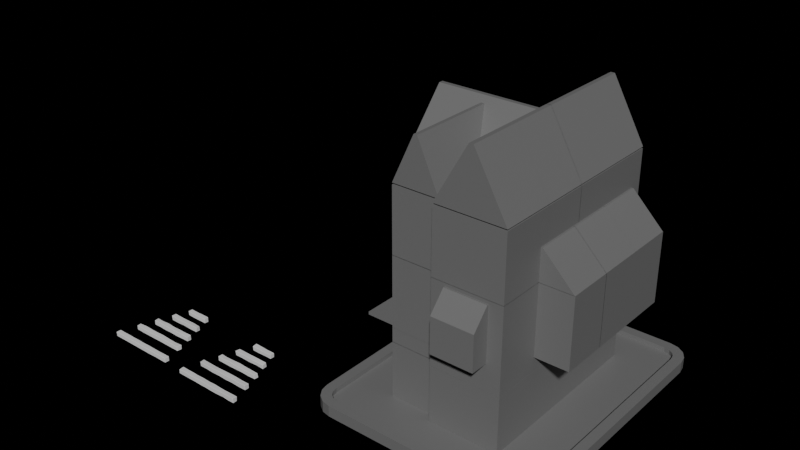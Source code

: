 # Source: 09_WoodTimbers.blend  (saved by Blender 4.3.34; exported with 4.5.12 LTS)
import bpy
from mathutils import Matrix  # noqa: F401  (used for matrix-valued properties, if any)

bpy.ops.wm.read_factory_settings(use_empty=True)
scene = bpy.context.scene
scene.name = 'Scene'

# ---- collections
col_modular_parts = bpy.data.collections.new('Modular Parts'); scene.collection.children.link(col_modular_parts)
col_woodenblocks = bpy.data.collections.new('WoodenBlocks'); col_modular_parts.children.link(col_woodenblocks)
col_collection = bpy.data.collections.new('Collection'); scene.collection.children.link(col_collection)

# ---- images (referenced by path relative to the original .blend; pixels are not part of the script)
import os
ASSET_DIR = os.environ.get("B2B_ASSET_DIR", "")  # directory of the original .blend (textures are referenced by path, not embedded)
HERE = os.path.dirname(os.path.abspath(__file__))  # packed textures are extracted next to this script under _unpacked/

def load_image(name, relpath, width, height, colorspace="sRGB"):
    """Load a texture the original file referenced (path relative to the .blend, or extracted next to this script)."""
    p = next((c for c in (os.path.join(HERE, relpath), os.path.join(ASSET_DIR, relpath)) if relpath and os.path.exists(c)), "")
    if p:
        img = bpy.data.images.load(p, check_existing=True)
        img.name = name
    else:  # same state as the original file: an image datablock whose file is absent (Cycles renders it pink)
        img = bpy.data.images.new(name, width, height)
        img.source = "FILE"
        img.filepath = "//" + (relpath or name)
    img.colorspace_settings.name = colorspace
    return img
img_woodplank_basecolor_png = load_image('WoodPlank_BaseColor.png', 'WoodPlank/WoodPlank_BaseColor.png', 1024, 1024, 'sRGB')

# ---- materials (node trees are filled in below, after node groups)
mat_wood = bpy.data.materials.new('Wood')
mat_material = bpy.data.materials.new('Material')
mat_material_004 = bpy.data.materials.new('Material.004')

# ---- node groups
ng_smooth_by_angle = bpy.data.node_groups.new('Smooth by Angle', 'GeometryNodeTree')
_s = ng_smooth_by_angle.interface.new_socket(name='Mesh', in_out='OUTPUT', socket_type='NodeSocketGeometry')
_s = ng_smooth_by_angle.interface.new_socket(name='Mesh', in_out='INPUT', socket_type='NodeSocketGeometry')
_s = ng_smooth_by_angle.interface.new_socket(name='Angle', in_out='INPUT', socket_type='NodeSocketFloat')
_s.subtype = 'ANGLE'
_s.default_value = 0.5236
_s.min_value = 0.0
_s.max_value = 3.142
_s.description = 'Maximum face angle for smooth edges'
_s = ng_smooth_by_angle.interface.new_socket(name='Ignore Sharpness', in_out='INPUT', socket_type='NodeSocketBool')
_s.force_non_field = True
ng_smooth_by_angle.description = 'Set the sharpness of mesh edges based on the angle between the neighboring faces'
ng_smooth_by_angle.is_modifier = True
_N = ng_smooth_by_angle.nodes; _L = ng_smooth_by_angle.links
n0 = _N.new('GeometryNodeSetShadeSmooth'); n0.name = 'Set Shade Smooth'; n0.location = (120, -80)
n0.domain = 'EDGE'
n1 = _N.new('GeometryNodeSetShadeSmooth'); n1.name = 'Set Shade Smooth.001'; n1.location = (300, -80)
n2 = _N.new('NodeGroupOutput'); n2.name = 'Group Output'; n2.location = (480, -80)
n3 = _N.new('GeometryNodeInputMeshEdgeAngle'); n3.name = 'Edge Angle'; n3.location = (-440, -240)
n4 = _N.new('NodeGroupInput'); n4.name = 'Group Input'; n4.location = (-80, -80)
n5 = _N.new('GeometryNodeInputEdgeSmooth'); n5.name = 'Is Edge Smooth'; n5.location = (-260, -120)
n6 = _N.new('GeometryNodeInputShadeSmooth'); n6.name = 'Is Shade Smooth'; n6.location = (-440, -397)
n7 = _N.new('FunctionNodeCompare'); n7.name = 'Compare'; n7.location = (-260, -260)
n7.operation = 'LESS_EQUAL'
n7.inputs[6].default_value = (0.0, 0.0, 0.0, 0.0)
n7.inputs[7].default_value = (0.0, 0.0, 0.0, 0.0)
n8 = _N.new('FunctionNodeBooleanMath'); n8.name = 'Boolean Math.001'; n8.location = (-80, -260)
n9 = _N.new('NodeGroupInput'); n9.name = 'Group Input.001'; n9.location = (-440, -329)
n10 = _N.new('NodeGroupInput'); n10.name = 'Group Input.002'; n10.location = (-259, -189)
n11 = _N.new('FunctionNodeBooleanMath'); n11.name = 'Boolean Math'; n11.location = (-80, -149)
n11.operation = 'OR'
n12 = _N.new('FunctionNodeBooleanMath'); n12.name = 'Boolean Math.002'; n12.location = (-260, -380)
n12.operation = 'OR'
n13 = _N.new('NodeGroupInput'); n13.name = 'Group Input.003'; n13.location = (-440, -460)
_L.new(n3.outputs[0], n7.inputs[0])
_L.new(n1.outputs[0], n2.inputs[0])
_L.new(n9.outputs[1], n7.inputs[1])
_L.new(n7.outputs[0], n8.inputs[0])
_L.new(n4.outputs[0], n0.inputs[0])
_L.new(n0.outputs[0], n1.inputs[0])
_L.new(n8.outputs[0], n0.inputs[2])
_L.new(n10.outputs[2], n11.inputs[1])
_L.new(n5.outputs[0], n11.inputs[0])
_L.new(n11.outputs[0], n0.inputs[1])
_L.new(n13.outputs[2], n12.inputs[1])
_L.new(n6.outputs[0], n12.inputs[0])
_L.new(n12.outputs[0], n8.inputs[1])
n2.is_active_output = True

# ---- material node trees
mat_wood.use_nodes = True; mat_wood.node_tree.nodes.clear()
_N = mat_wood.node_tree.nodes; _L = mat_wood.node_tree.links
n0 = _N.new('ShaderNodeBsdfPrincipled'); n0.name = 'Principled BSDF'; n0.location = (10, 300)
n1 = _N.new('ShaderNodeOutputMaterial'); n1.name = 'Material Output'; n1.location = (300, 300)
_L.new(n0.outputs[0], n1.inputs[0])
n1.is_active_output = True
mat_material.use_nodes = True; mat_material.node_tree.nodes.clear()
_N = mat_material.node_tree.nodes; _L = mat_material.node_tree.links
n0 = _N.new('ShaderNodeBsdfPrincipled'); n0.name = 'Principled BSDF'; n0.location = (10, 300)
n1 = _N.new('ShaderNodeOutputMaterial'); n1.name = 'Material Output'; n1.location = (300, 300)
_L.new(n0.outputs[0], n1.inputs[0])
n1.is_active_output = True
mat_material_004.use_nodes = True; mat_material_004.node_tree.nodes.clear()
_N = mat_material_004.node_tree.nodes; _L = mat_material_004.node_tree.links
n0 = _N.new('ShaderNodeBsdfPrincipled'); n0.name = 'Principled BSDF'; n0.location = (10, 300)
n0.inputs[0].default_value = (0.1838, 0.1838, 0.1838, 1.0)
n1 = _N.new('ShaderNodeOutputMaterial'); n1.name = 'Material Output'; n1.location = (300, 300)
_L.new(n0.outputs[0], n1.inputs[0])
n1.is_active_output = True

# ---- world
world_world = bpy.data.worlds.new('World'); scene.world = world_world
world_world.use_nodes = True; world_world.node_tree.nodes.clear()
_N = world_world.node_tree.nodes; _L = world_world.node_tree.links
n0 = _N.new('ShaderNodeOutputWorld'); n0.name = 'World Output'; n0.location = (502, 335)
n1 = _N.new('ShaderNodeBsdfPrincipled'); n1.name = 'Principled BSDF'; n1.location = (137, 415)
n2 = _N.new('ShaderNodeTexImage'); n2.name = 'Image Texture'; n2.location = (-210, 377)
n2.image = img_woodplank_basecolor_png
_L.new(n1.outputs[0], n0.inputs[0])
_L.new(n2.outputs[0], n1.inputs[0])
n0.is_active_output = True
world_world.color = (0.05088, 0.05088, 0.05088)
world_world.use_sun_shadow = False
world_world.sun_shadow_jitter_overblur = 0.0

# ---- meshes
me_cube_043 = bpy.data.meshes.new('Cube.043')
me_cube_043.from_pydata([(-0.7396, -0.09742, -0.1078), (-0.7479, -0.1054, 0.1122), (-0.75, 0.1002, -0.1004), (-0.7461, 0.1107, 0.09807), (0.7317, -0.09951, -0.1034), (0.7663, -0.09111, 0.117), (0.7503, 0.09615, -0.09992), (0.7411, 0.08892, 0.08904), (0.3707, 0.1014, -0.09867), (-0.002623, 0.09427, -0.09464), (-0.3526, 0.09384, -0.1082), (-0.3891, 0.1018, 0.09331), (0.01296, 0.1002, 0.0939), (0.3895, 0.1044, 0.1015), (-0.3558, -0.09914, -0.1102), (-0.01085, -0.1013, -0.08852), (0.3471, -0.09963, -0.1082), (0.3776, -0.1032, 0.1188), (0.001147, -0.1036, 0.09724), (-0.3919, -0.1112, 0.08812)], [], [(0, 1, 3, 2), (8, 13, 7, 6), (6, 7, 5, 4), (14, 19, 1, 0), (8, 6, 4, 16), (11, 3, 1, 19), (7, 13, 17, 5), (13, 12, 18, 17), (12, 11, 19, 18), (2, 10, 14, 0), (10, 9, 15, 14), (9, 8, 16, 15), (4, 5, 17, 16), (16, 17, 18, 15), (15, 18, 19, 14), (2, 3, 11, 10), (10, 11, 12, 9), (9, 12, 13, 8)])
me_cube_043.polygons.foreach_set('use_smooth', [True] * 18)
_uv = me_cube_043.uv_layers.new(name='UVMap')
_uv.uv.foreach_set('vector', [0.375, 0.0, 0.625, 0.0, 0.625, 0.25, 0.375, 0.25, 0.375, 0.4375, 0.625, 0.4375, 0.625, 0.5, 0.375, 0.5, 0.375, 0.5, 0.625, 0.5, 0.625, 0.75, 0.375, 0.75, 0.375, 0.9375, 0.625, 0.9375, 0.625, 1.0, 0.375, 1.0, 0.3125, 0.5, 0.375, 0.5, 0.375, 0.75, 0.3125, 0.75, 0.8125, 0.5, 0.875, 0.5, 0.875, 0.75, 0.8125, 0.75, 0.625, 0.5, 0.6875, 0.5, 0.6875, 0.75, 0.625, 0.75, 0.6875, 0.5, 0.75, 0.5, 0.75, 0.75, 0.6875, 0.75, 0.75, 0.5, 0.8125, 0.5, 0.8125, 0.75, 0.75, 0.75, 0.125, 0.5, 0.1875, 0.5, 0.1875, 0.75, 0.125, 0.75, 0.1875, 0.5, 0.25, 0.5, 0.25, 0.75, 0.1875, 0.75, 0.25, 0.5, 0.3125, 0.5, 0.3125, 0.75, 0.25, 0.75, 0.375, 0.75, 0.625, 0.75, 0.625, 0.8125, 0.375, 0.8125, 0.375, 0.8125, 0.625, 0.8125, 0.625, 0.875, 0.375, 0.875, 0.375, 0.875, 0.625, 0.875, 0.625, 0.9375, 0.375, 0.9375, 0.375, 0.25, 0.625, 0.25, 0.625, 0.3125, 0.375, 0.3125, 0.375, 0.3125, 0.625, 0.3125, 0.625, 0.375, 0.375, 0.375, 0.375, 0.375, 0.625, 0.375, 0.625, 0.4375, 0.375, 0.4375])
me_cube_043.update()
me_cube = bpy.data.meshes.new('Cube')
me_cube.from_pydata([(-0.4924, -0.09324, -0.09093), (-0.5018, -0.09946, 0.1005), (-0.4907, 0.1054, -0.1058), (-0.5006, 0.1033, 0.1007), (0.5019, -0.1015, -0.09709), (0.5011, -0.09287, 0.1026), (0.5055, 0.08727, -0.1152), (0.4891, 0.1019, 0.1035), (0.1633, 0.09573, -0.09694), (-0.1522, 0.1043, -0.08834), (-0.1691, 0.1053, 0.08913), (0.1813, 0.1092, 0.09643), (-0.1639, -0.09969, -0.1038), (0.1678, -0.09958, -0.09963), (0.1805, -0.1028, 0.08809), (-0.1823, -0.09461, 0.09332)], [], [(0, 1, 3, 2), (8, 11, 7, 6), (6, 7, 5, 4), (12, 15, 1, 0), (8, 6, 4, 13), (10, 3, 1, 15), (7, 11, 14, 5), (11, 10, 15, 14), (2, 9, 12, 0), (9, 8, 13, 12), (4, 5, 14, 13), (13, 14, 15, 12), (2, 3, 10, 9), (9, 10, 11, 8)])
me_cube.polygons.foreach_set('use_smooth', [True] * 14)
_uv = me_cube.uv_layers.new(name='UVMap')
_uv.uv.foreach_set('vector', [0.375, 0.0, 0.625, 0.0, 0.625, 0.25, 0.375, 0.25, 0.375, 0.4169, 0.625, 0.4169, 0.625, 0.5, 0.375, 0.5, 0.375, 0.5, 0.625, 0.5, 0.625, 0.75, 0.375, 0.75, 0.375, 0.9165, 0.625, 0.9165, 0.625, 1.0, 0.375, 1.0, 0.2919, 0.5, 0.375, 0.5, 0.375, 0.75, 0.2919, 0.75, 0.7915, 0.5, 0.875, 0.5, 0.875, 0.75, 0.7915, 0.75, 0.625, 0.5, 0.7081, 0.5, 0.7081, 0.75, 0.625, 0.75, 0.7081, 0.5, 0.7915, 0.5, 0.7915, 0.75, 0.7081, 0.75, 0.125, 0.5, 0.2085, 0.5, 0.2085, 0.75, 0.125, 0.75, 0.2085, 0.5, 0.2919, 0.5, 0.2919, 0.75, 0.2085, 0.75, 0.375, 0.75, 0.625, 0.75, 0.625, 0.8331, 0.375, 0.8331, 0.375, 0.8331, 0.625, 0.8331, 0.625, 0.9165, 0.375, 0.9165, 0.375, 0.25, 0.625, 0.25, 0.625, 0.3335, 0.375, 0.3335, 0.375, 0.3335, 0.625, 0.3335, 0.625, 0.4169, 0.375, 0.4169])
me_cube.update()
me_cube_045 = bpy.data.meshes.new('Cube.045')
me_cube_045.from_pydata([(-1.252, -0.1007, -0.08917), (-1.248, -0.09995, 0.09974), (-1.25, 0.1006, -0.09934), (-1.277, 0.09213, 0.09148), (1.23, -0.1063, -0.0947), (1.209, -0.1052, 0.0959), (1.249, 0.0978, -0.09874), (1.256, 0.1087, 0.1039), (0.8941, 0.0999, -0.101), (0.5665, 0.1095, -0.1042), (0.2005, 0.09866, -0.09189), (-0.1962, 0.1069, -0.1014), (-0.5429, 0.1022, -0.1029), (-0.8741, 0.1051, -0.08441), (-0.8723, 0.1042, 0.1139), (-0.531, 0.09928, 0.1039), (-0.17, 0.09564, 0.1083), (0.1624, 0.1058, 0.1121), (0.5372, 0.09707, 0.09667), (0.9081, 0.09818, 0.08188), (-0.8589, -0.1056, -0.1), (-0.5355, -0.1001, -0.102), (-0.1492, -0.0998, -0.1008), (0.1424, -0.1009, -0.09543), (0.5338, -0.1001, -0.1005), (0.8932, -0.1012, -0.09993), (0.8941, -0.0998, 0.09982), (0.495, -0.09375, 0.0958), (0.1988, -0.08682, 0.1079), (-0.1826, -0.1031, 0.09758), (-0.5496, -0.1103, 0.09333), (-0.8922, -0.1002, 0.09978)], [], [(0, 1, 3, 2), (8, 19, 7, 6), (6, 7, 5, 4), (20, 31, 1, 0), (8, 6, 4, 25), (14, 3, 1, 31), (7, 19, 26, 5), (19, 18, 27, 26), (18, 17, 28, 27), (17, 16, 29, 28), (16, 15, 30, 29), (15, 14, 31, 30), (2, 13, 20, 0), (13, 12, 21, 20), (12, 11, 22, 21), (11, 10, 23, 22), (10, 9, 24, 23), (9, 8, 25, 24), (4, 5, 26, 25), (25, 26, 27, 24), (24, 27, 28, 23), (23, 28, 29, 22), (22, 29, 30, 21), (21, 30, 31, 20), (2, 3, 14, 13), (13, 14, 15, 12), (12, 15, 16, 11), (11, 16, 17, 10), (10, 17, 18, 9), (9, 18, 19, 8)])
me_cube_045.polygons.foreach_set('use_smooth', [True] * 30)
_uv = me_cube_045.uv_layers.new(name='UVMap')
_uv.uv.foreach_set('vector', [0.375, 0.0, 0.625, 0.0, 0.625, 0.25, 0.375, 0.25, 0.375, 0.4643, 0.625, 0.4643, 0.625, 0.5, 0.375, 0.5, 0.375, 0.5, 0.625, 0.5, 0.625, 0.75, 0.375, 0.75, 0.375, 0.9643, 0.625, 0.9643, 0.625, 1.0, 0.375, 1.0, 0.3393, 0.5, 0.375, 0.5, 0.375, 0.75, 0.3393, 0.75, 0.8393, 0.5, 0.875, 0.5, 0.875, 0.75, 0.8393, 0.75, 0.625, 0.5, 0.6607, 0.5, 0.6607, 0.75, 0.625, 0.75, 0.6607, 0.5, 0.6964, 0.5, 0.6964, 0.75, 0.6607, 0.75, 0.6964, 0.5, 0.7321, 0.5, 0.7321, 0.75, 0.6964, 0.75, 0.7321, 0.5, 0.7679, 0.5, 0.7679, 0.75, 0.7321, 0.75, 0.7679, 0.5, 0.8036, 0.5, 0.8036, 0.75, 0.7679, 0.75, 0.8036, 0.5, 0.8393, 0.5, 0.8393, 0.75, 0.8036, 0.75, 0.125, 0.5, 0.1607, 0.5, 0.1607, 0.75, 0.125, 0.75, 0.1607, 0.5, 0.1964, 0.5, 0.1964, 0.75, 0.1607, 0.75, 0.1964, 0.5, 0.2321, 0.5, 0.2321, 0.75, 0.1964, 0.75, 0.2321, 0.5, 0.2679, 0.5, 0.2679, 0.75, 0.2321, 0.75, 0.2679, 0.5, 0.3036, 0.5, 0.3036, 0.75, 0.2679, 0.75, 0.3036, 0.5, 0.3393, 0.5, 0.3393, 0.75, 0.3036, 0.75, 0.375, 0.75, 0.625, 0.75, 0.625, 0.7857, 0.375, 0.7857, 0.375, 0.7857, 0.625, 0.7857, 0.625, 0.8214, 0.375, 0.8214, 0.375, 0.8214, 0.625, 0.8214, 0.625, 0.8571, 0.375, 0.8571, 0.375, 0.8571, 0.625, 0.8571, 0.625, 0.8929, 0.375, 0.8929, 0.375, 0.8929, 0.625, 0.8929, 0.625, 0.9286, 0.375, 0.9286, 0.375, 0.9286, 0.625, 0.9286, 0.625, 0.9643, 0.375, 0.9643, 0.375, 0.25, 0.625, 0.25, 0.625, 0.2857, 0.375, 0.2857, 0.375, 0.2857, 0.625, 0.2857, 0.625, 0.3214, 0.375, 0.3214, 0.375, 0.3214, 0.625, 0.3214, 0.625, 0.3571, 0.375, 0.3571, 0.375, 0.3571, 0.625, 0.3571, 0.625, 0.3929, 0.375, 0.3929, 0.375, 0.3929, 0.625, 0.3929, 0.625, 0.4286, 0.375, 0.4286, 0.375, 0.4286, 0.625, 0.4286, 0.625, 0.4643, 0.375, 0.4643])
me_cube_045.update()
me_cube_044 = bpy.data.meshes.new('Cube.044')
me_cube_044.from_pydata([(-1.007, -0.1001, -0.1061), (-1.012, -0.09623, 0.09671), (-0.9696, 0.1023, -0.0903), (-1.025, 0.1028, 0.09846), (0.9971, -0.09238, -0.1021), (0.9917, -0.09367, 0.08457), (0.9976, 0.1055, -0.1196), (0.9878, 0.1007, 0.1133), (0.6581, 0.1014, -0.1017), (0.3554, 0.115, -0.09066), (0.001, 0.09976, -0.1001), (-0.3313, 0.1178, -0.1067), (-0.6642, 0.1038, -0.09731), (-0.6709, 0.09543, 0.09566), (-0.3538, 0.1089, 0.1135), (0.007028, 0.09241, 0.09604), (0.3333, 0.1022, 0.09902), (0.6788, 0.08828, 0.1089), (-0.6667, -0.09818, -0.09724), (-0.3402, -0.1064, -0.1085), (0.0004228, -0.1009, -0.1007), (0.3228, -0.1084, -0.1093), (0.6542, -0.1019, -0.1), (0.66, -0.0933, 0.1083), (0.3534, -0.09693, 0.1082), (0.03457, -0.09639, 0.1088), (-0.3325, -0.1001, 0.0997), (-0.686, -0.08462, 0.1077)], [], [(0, 1, 3, 2), (8, 17, 7, 6), (6, 7, 5, 4), (18, 27, 1, 0), (8, 6, 4, 22), (13, 3, 1, 27), (7, 17, 23, 5), (17, 16, 24, 23), (16, 15, 25, 24), (15, 14, 26, 25), (14, 13, 27, 26), (2, 12, 18, 0), (12, 11, 19, 18), (11, 10, 20, 19), (10, 9, 21, 20), (9, 8, 22, 21), (4, 5, 23, 22), (22, 23, 24, 21), (21, 24, 25, 20), (20, 25, 26, 19), (19, 26, 27, 18), (2, 3, 13, 12), (12, 13, 14, 11), (11, 14, 15, 10), (10, 15, 16, 9), (9, 16, 17, 8)])
me_cube_044.polygons.foreach_set('use_smooth', [True] * 26)
_uv = me_cube_044.uv_layers.new(name='UVMap')
_uv.uv.foreach_set('vector', [0.375, 0.0, 0.625, 0.0, 0.625, 0.25, 0.375, 0.25, 0.375, 0.4583, 0.625, 0.4583, 0.625, 0.5, 0.375, 0.5, 0.375, 0.5, 0.625, 0.5, 0.625, 0.75, 0.375, 0.75, 0.375, 0.9583, 0.625, 0.9583, 0.625, 1.0, 0.375, 1.0, 0.3333, 0.5, 0.375, 0.5, 0.375, 0.75, 0.3333, 0.75, 0.8333, 0.5, 0.875, 0.5, 0.875, 0.75, 0.8333, 0.75, 0.625, 0.5, 0.6667, 0.5, 0.6667, 0.75, 0.625, 0.75, 0.6667, 0.5, 0.7083, 0.5, 0.7083, 0.75, 0.6667, 0.75, 0.7083, 0.5, 0.75, 0.5, 0.75, 0.75, 0.7083, 0.75, 0.75, 0.5, 0.7917, 0.5, 0.7917, 0.75, 0.75, 0.75, 0.7917, 0.5, 0.8333, 0.5, 0.8333, 0.75, 0.7917, 0.75, 0.125, 0.5, 0.1667, 0.5, 0.1667, 0.75, 0.125, 0.75, 0.1667, 0.5, 0.2083, 0.5, 0.2083, 0.75, 0.1667, 0.75, 0.2083, 0.5, 0.25, 0.5, 0.25, 0.75, 0.2083, 0.75, 0.25, 0.5, 0.2917, 0.5, 0.2917, 0.75, 0.25, 0.75, 0.2917, 0.5, 0.3333, 0.5, 0.3333, 0.75, 0.2917, 0.75, 0.375, 0.75, 0.625, 0.75, 0.625, 0.7917, 0.375, 0.7917, 0.375, 0.7917, 0.625, 0.7917, 0.625, 0.8333, 0.375, 0.8333, 0.375, 0.8333, 0.625, 0.8333, 0.625, 0.875, 0.375, 0.875, 0.375, 0.875, 0.625, 0.875, 0.625, 0.9167, 0.375, 0.9167, 0.375, 0.9167, 0.625, 0.9167, 0.625, 0.9583, 0.375, 0.9583, 0.375, 0.25, 0.625, 0.25, 0.625, 0.2917, 0.375, 0.2917, 0.375, 0.2917, 0.625, 0.2917, 0.625, 0.3333, 0.375, 0.3333, 0.375, 0.3333, 0.625, 0.3333, 0.625, 0.375, 0.375, 0.375, 0.375, 0.375, 0.625, 0.375, 0.625, 0.4167, 0.375, 0.4167, 0.375, 0.4167, 0.625, 0.4167, 0.625, 0.4583, 0.375, 0.4583])
me_cube_044.update()
me_cube_046 = bpy.data.meshes.new('Cube.046')
me_cube_046.from_pydata([(-1.498, -0.09931, -0.09915), (-1.51, -0.1087, 0.1027), (-1.49, 0.09508, -0.102), (-1.506, 0.1055, 0.09912), (1.489, -0.09665, -0.1025), (1.488, -0.1026, 0.1054), (1.499, 0.1, -0.1044), (1.498, 0.1006, 0.1001), (1.202, 0.09855, -0.09426), (0.9002, 0.1018, -0.1006), (0.5982, 0.09024, -0.1014), (0.2991, 0.09976, -0.1011), (-0.006249, 0.1003, -0.1002), (-0.2995, 0.09975, -0.09924), (-0.6006, 0.1033, -0.102), (-0.8985, 0.09554, -0.1061), (-1.211, 0.09378, -0.1039), (-1.195, 0.09842, 0.1012), (-0.9053, 0.1017, 0.102), (-0.6079, 0.09595, 0.1003), (-0.2827, 0.1029, 0.1017), (-0.0001592, 0.1013, 0.09205), (0.3056, 0.0994, 0.1023), (0.6055, 0.1003, 0.09697), (0.9062, 0.0927, 0.1015), (1.214, 0.1002, 0.09996), (-1.2, -0.09897, -0.09978), (-0.8934, -0.103, -0.09481), (-0.6074, -0.1013, -0.09762), (-0.3025, -0.1027, -0.09977), (-0.006627, -0.1015, -0.1001), (0.2746, -0.1035, -0.1013), (0.6026, -0.09882, -0.1064), (0.9032, -0.09552, -0.09705), (1.209, -0.1006, -0.1027), (1.195, -0.09608, 0.1012), (0.9086, -0.1005, 0.09723), (0.5837, -0.1001, 0.09797), (0.2922, -0.1044, 0.09791), (-0.0008678, -0.1003, 0.09999), (-0.307, -0.09409, 0.1048), (-0.5859, -0.09916, 0.1007), (-0.871, -0.1033, 0.09307), (-1.185, -0.09433, 0.1003)], [], [(0, 1, 3, 2), (8, 25, 7, 6), (6, 7, 5, 4), (26, 43, 1, 0), (8, 6, 4, 34), (17, 3, 1, 43), (7, 25, 35, 5), (25, 24, 36, 35), (24, 23, 37, 36), (23, 22, 38, 37), (22, 21, 39, 38), (21, 20, 40, 39), (20, 19, 41, 40), (19, 18, 42, 41), (18, 17, 43, 42), (2, 16, 26, 0), (16, 15, 27, 26), (15, 14, 28, 27), (14, 13, 29, 28), (13, 12, 30, 29), (12, 11, 31, 30), (11, 10, 32, 31), (10, 9, 33, 32), (9, 8, 34, 33), (4, 5, 35, 34), (34, 35, 36, 33), (33, 36, 37, 32), (32, 37, 38, 31), (31, 38, 39, 30), (30, 39, 40, 29), (29, 40, 41, 28), (28, 41, 42, 27), (27, 42, 43, 26), (2, 3, 17, 16), (16, 17, 18, 15), (15, 18, 19, 14), (14, 19, 20, 13), (13, 20, 21, 12), (12, 21, 22, 11), (11, 22, 23, 10), (10, 23, 24, 9), (9, 24, 25, 8)])
me_cube_046.polygons.foreach_set('use_smooth', [True] * 42)
_uv = me_cube_046.uv_layers.new(name='UVMap')
_uv.uv.foreach_set('vector', [0.375, 0.0, 0.625, 0.0, 0.625, 0.25, 0.375, 0.25, 0.375, 0.475, 0.625, 0.475, 0.625, 0.5, 0.375, 0.5, 0.375, 0.5, 0.625, 0.5, 0.625, 0.75, 0.375, 0.75, 0.375, 0.975, 0.625, 0.975, 0.625, 1.0, 0.375, 1.0, 0.35, 0.5, 0.375, 0.5, 0.375, 0.75, 0.35, 0.75, 0.85, 0.5, 0.875, 0.5, 0.875, 0.75, 0.85, 0.75, 0.625, 0.5, 0.65, 0.5, 0.65, 0.75, 0.625, 0.75, 0.65, 0.5, 0.675, 0.5, 0.675, 0.75, 0.65, 0.75, 0.675, 0.5, 0.7, 0.5, 0.7, 0.75, 0.675, 0.75, 0.7, 0.5, 0.725, 0.5, 0.725, 0.75, 0.7, 0.75, 0.725, 0.5, 0.75, 0.5, 0.75, 0.75, 0.725, 0.75, 0.75, 0.5, 0.775, 0.5, 0.775, 0.75, 0.75, 0.75, 0.775, 0.5, 0.8, 0.5, 0.8, 0.75, 0.775, 0.75, 0.8, 0.5, 0.825, 0.5, 0.825, 0.75, 0.8, 0.75, 0.825, 0.5, 0.85, 0.5, 0.85, 0.75, 0.825, 0.75, 0.125, 0.5, 0.15, 0.5, 0.15, 0.75, 0.125, 0.75, 0.15, 0.5, 0.175, 0.5, 0.175, 0.75, 0.15, 0.75, 0.175, 0.5, 0.2, 0.5, 0.2, 0.75, 0.175, 0.75, 0.2, 0.5, 0.225, 0.5, 0.225, 0.75, 0.2, 0.75, 0.225, 0.5, 0.25, 0.5, 0.25, 0.75, 0.225, 0.75, 0.25, 0.5, 0.275, 0.5, 0.275, 0.75, 0.25, 0.75, 0.275, 0.5, 0.3, 0.5, 0.3, 0.75, 0.275, 0.75, 0.3, 0.5, 0.325, 0.5, 0.325, 0.75, 0.3, 0.75, 0.325, 0.5, 0.35, 0.5, 0.35, 0.75, 0.325, 0.75, 0.375, 0.75, 0.625, 0.75, 0.625, 0.775, 0.375, 0.775, 0.375, 0.775, 0.625, 0.775, 0.625, 0.8, 0.375, 0.8, 0.375, 0.8, 0.625, 0.8, 0.625, 0.825, 0.375, 0.825, 0.375, 0.825, 0.625, 0.825, 0.625, 0.85, 0.375, 0.85, 0.375, 0.85, 0.625, 0.85, 0.625, 0.875, 0.375, 0.875, 0.375, 0.875, 0.625, 0.875, 0.625, 0.9, 0.375, 0.9, 0.375, 0.9, 0.625, 0.9, 0.625, 0.925, 0.375, 0.925, 0.375, 0.925, 0.625, 0.925, 0.625, 0.95, 0.375, 0.95, 0.375, 0.95, 0.625, 0.95, 0.625, 0.975, 0.375, 0.975, 0.375, 0.25, 0.625, 0.25, 0.625, 0.275, 0.375, 0.275, 0.375, 0.275, 0.625, 0.275, 0.625, 0.3, 0.375, 0.3, 0.375, 0.3, 0.625, 0.3, 0.625, 0.325, 0.375, 0.325, 0.375, 0.325, 0.625, 0.325, 0.625, 0.35, 0.375, 0.35, 0.375, 0.35, 0.625, 0.35, 0.625, 0.375, 0.375, 0.375, 0.375, 0.375, 0.625, 0.375, 0.625, 0.4, 0.375, 0.4, 0.375, 0.4, 0.625, 0.4, 0.625, 0.425, 0.375, 0.425, 0.375, 0.425, 0.625, 0.425, 0.625, 0.45, 0.375, 0.45, 0.375, 0.45, 0.625, 0.45, 0.625, 0.475, 0.375, 0.475])
me_cube_046.update()
me_cube_047 = bpy.data.meshes.new('Cube.047')
me_cube_047.from_pydata([(-0.7518, -0.09831, -0.0978), (-0.7819, -0.09785, 0.09798), (-0.7547, 0.09629, -0.1015), (-0.74, 0.1101, 0.09563), (0.7574, -0.1081, -0.09832), (0.7741, -0.1099, 0.09484), (0.7602, 0.1062, -0.08902), (0.7473, 0.09142, 0.1086), (0.3776, 0.1, -0.1012), (0.01679, 0.08831, -0.0865), (-0.3591, 0.08465, -0.09128), (-0.4053, 0.1078, 0.0955), (-0.0001618, 0.1014, 0.102), (0.3893, 0.09422, 0.1109), (-0.3946, -0.09652, -0.09415), (-0.001572, -0.1032, -0.1001), (0.3899, -0.08775, -0.09446), (0.3614, -0.1081, 0.08806), (0.006809, -0.1086, 0.1031), (-0.3825, -0.09817, 0.1008)], [], [(0, 1, 3, 2), (8, 13, 7, 6), (6, 7, 5, 4), (14, 19, 1, 0), (8, 6, 4, 16), (11, 3, 1, 19), (7, 13, 17, 5), (13, 12, 18, 17), (12, 11, 19, 18), (2, 10, 14, 0), (10, 9, 15, 14), (9, 8, 16, 15), (4, 5, 17, 16), (16, 17, 18, 15), (15, 18, 19, 14), (2, 3, 11, 10), (10, 11, 12, 9), (9, 12, 13, 8)])
me_cube_047.polygons.foreach_set('use_smooth', [True] * 18)
_uv = me_cube_047.uv_layers.new(name='UVMap')
_uv.uv.foreach_set('vector', [0.375, 0.0, 0.625, 0.0, 0.625, 0.25, 0.375, 0.25, 0.375, 0.4375, 0.625, 0.4375, 0.625, 0.5, 0.375, 0.5, 0.375, 0.5, 0.625, 0.5, 0.625, 0.75, 0.375, 0.75, 0.375, 0.9375, 0.625, 0.9375, 0.625, 1.0, 0.375, 1.0, 0.3125, 0.5, 0.375, 0.5, 0.375, 0.75, 0.3125, 0.75, 0.8125, 0.5, 0.875, 0.5, 0.875, 0.75, 0.8125, 0.75, 0.625, 0.5, 0.6875, 0.5, 0.6875, 0.75, 0.625, 0.75, 0.6875, 0.5, 0.75, 0.5, 0.75, 0.75, 0.6875, 0.75, 0.75, 0.5, 0.8125, 0.5, 0.8125, 0.75, 0.75, 0.75, 0.125, 0.5, 0.1875, 0.5, 0.1875, 0.75, 0.125, 0.75, 0.1875, 0.5, 0.25, 0.5, 0.25, 0.75, 0.1875, 0.75, 0.25, 0.5, 0.3125, 0.5, 0.3125, 0.75, 0.25, 0.75, 0.375, 0.75, 0.625, 0.75, 0.625, 0.8125, 0.375, 0.8125, 0.375, 0.8125, 0.625, 0.8125, 0.625, 0.875, 0.375, 0.875, 0.375, 0.875, 0.625, 0.875, 0.625, 0.9375, 0.375, 0.9375, 0.375, 0.25, 0.625, 0.25, 0.625, 0.3125, 0.375, 0.3125, 0.375, 0.3125, 0.625, 0.3125, 0.625, 0.375, 0.375, 0.375, 0.375, 0.375, 0.625, 0.375, 0.625, 0.4375, 0.375, 0.4375])
me_cube_047.update()
me_cube_048 = bpy.data.meshes.new('Cube.048')
me_cube_048.from_pydata([(-0.4859, -0.09478, -0.1015), (-0.4848, -0.1095, 0.1023), (-0.493, 0.09256, -0.1097), (-0.5134, 0.1182, 0.1058), (0.4852, -0.09776, -0.09882), (0.4979, -0.1021, 0.1078), (0.4962, 0.1004, -0.101), (0.4955, 0.1039, 0.08705), (0.169, 0.1035, -0.09757), (-0.1616, 0.101, -0.105), (-0.1565, 0.09876, 0.1063), (0.1533, 0.09238, 0.09896), (-0.1679, -0.1004, -0.1053), (0.158, -0.08852, -0.1015), (0.1559, -0.1114, 0.08845), (-0.1655, -0.1001, 0.09926)], [], [(0, 1, 3, 2), (8, 11, 7, 6), (6, 7, 5, 4), (12, 15, 1, 0), (8, 6, 4, 13), (10, 3, 1, 15), (7, 11, 14, 5), (11, 10, 15, 14), (2, 9, 12, 0), (9, 8, 13, 12), (4, 5, 14, 13), (13, 14, 15, 12), (2, 3, 10, 9), (9, 10, 11, 8)])
me_cube_048.polygons.foreach_set('use_smooth', [True] * 14)
_uv = me_cube_048.uv_layers.new(name='UVMap')
_uv.uv.foreach_set('vector', [0.375, 0.0, 0.625, 0.0, 0.625, 0.25, 0.375, 0.25, 0.375, 0.4169, 0.625, 0.4169, 0.625, 0.5, 0.375, 0.5, 0.375, 0.5, 0.625, 0.5, 0.625, 0.75, 0.375, 0.75, 0.375, 0.9165, 0.625, 0.9165, 0.625, 1.0, 0.375, 1.0, 0.2919, 0.5, 0.375, 0.5, 0.375, 0.75, 0.2919, 0.75, 0.7915, 0.5, 0.875, 0.5, 0.875, 0.75, 0.7915, 0.75, 0.625, 0.5, 0.7081, 0.5, 0.7081, 0.75, 0.625, 0.75, 0.7081, 0.5, 0.7915, 0.5, 0.7915, 0.75, 0.7081, 0.75, 0.125, 0.5, 0.2085, 0.5, 0.2085, 0.75, 0.125, 0.75, 0.2085, 0.5, 0.2919, 0.5, 0.2919, 0.75, 0.2085, 0.75, 0.375, 0.75, 0.625, 0.75, 0.625, 0.8331, 0.375, 0.8331, 0.375, 0.8331, 0.625, 0.8331, 0.625, 0.9165, 0.375, 0.9165, 0.375, 0.25, 0.625, 0.25, 0.625, 0.3335, 0.375, 0.3335, 0.375, 0.3335, 0.625, 0.3335, 0.625, 0.4169, 0.375, 0.4169])
me_cube_048.update()
me_cube_049 = bpy.data.meshes.new('Cube.049')
me_cube_049.from_pydata([(-1.246, -0.09406, -0.1002), (-1.249, -0.1041, 0.1027), (-1.259, 0.09556, -0.1065), (-1.264, 0.09913, 0.1034), (1.248, -0.09423, -0.1087), (1.24, -0.1026, 0.1087), (1.247, 0.1018, -0.1076), (1.25, 0.1007, 0.09978), (0.9049, 0.09465, -0.1072), (0.5505, 0.1037, -0.08199), (0.2157, 0.1012, -0.1001), (-0.1785, 0.09875, -0.1021), (-0.5654, 0.0956, -0.09392), (-0.9115, 0.08285, -0.1035), (-0.8872, 0.1012, 0.09362), (-0.5366, 0.09409, 0.09214), (-0.1875, 0.09261, 0.1034), (0.1992, 0.09516, 0.1134), (0.5569, 0.09746, 0.1147), (0.8883, 0.09452, 0.1002), (-0.8934, -0.0984, -0.08824), (-0.5467, -0.1098, -0.0977), (-0.1847, -0.09888, -0.09292), (0.1851, -0.09624, -0.1162), (0.5191, -0.1046, -0.08877), (0.9185, -0.09687, -0.1165), (0.8915, -0.1066, 0.1008), (0.5254, -0.09554, 0.1066), (0.1657, -0.1033, 0.09063), (-0.2049, -0.09432, 0.1101), (-0.5249, -0.1011, 0.1003), (-0.8962, -0.1044, 0.09912)], [], [(0, 1, 3, 2), (8, 19, 7, 6), (6, 7, 5, 4), (20, 31, 1, 0), (8, 6, 4, 25), (14, 3, 1, 31), (7, 19, 26, 5), (19, 18, 27, 26), (18, 17, 28, 27), (17, 16, 29, 28), (16, 15, 30, 29), (15, 14, 31, 30), (2, 13, 20, 0), (13, 12, 21, 20), (12, 11, 22, 21), (11, 10, 23, 22), (10, 9, 24, 23), (9, 8, 25, 24), (4, 5, 26, 25), (25, 26, 27, 24), (24, 27, 28, 23), (23, 28, 29, 22), (22, 29, 30, 21), (21, 30, 31, 20), (2, 3, 14, 13), (13, 14, 15, 12), (12, 15, 16, 11), (11, 16, 17, 10), (10, 17, 18, 9), (9, 18, 19, 8)])
me_cube_049.polygons.foreach_set('use_smooth', [True] * 30)
_uv = me_cube_049.uv_layers.new(name='UVMap')
_uv.uv.foreach_set('vector', [0.375, 0.0, 0.625, 0.0, 0.625, 0.25, 0.375, 0.25, 0.375, 0.4643, 0.625, 0.4643, 0.625, 0.5, 0.375, 0.5, 0.375, 0.5, 0.625, 0.5, 0.625, 0.75, 0.375, 0.75, 0.375, 0.9643, 0.625, 0.9643, 0.625, 1.0, 0.375, 1.0, 0.3393, 0.5, 0.375, 0.5, 0.375, 0.75, 0.3393, 0.75, 0.8393, 0.5, 0.875, 0.5, 0.875, 0.75, 0.8393, 0.75, 0.625, 0.5, 0.6607, 0.5, 0.6607, 0.75, 0.625, 0.75, 0.6607, 0.5, 0.6964, 0.5, 0.6964, 0.75, 0.6607, 0.75, 0.6964, 0.5, 0.7321, 0.5, 0.7321, 0.75, 0.6964, 0.75, 0.7321, 0.5, 0.7679, 0.5, 0.7679, 0.75, 0.7321, 0.75, 0.7679, 0.5, 0.8036, 0.5, 0.8036, 0.75, 0.7679, 0.75, 0.8036, 0.5, 0.8393, 0.5, 0.8393, 0.75, 0.8036, 0.75, 0.125, 0.5, 0.1607, 0.5, 0.1607, 0.75, 0.125, 0.75, 0.1607, 0.5, 0.1964, 0.5, 0.1964, 0.75, 0.1607, 0.75, 0.1964, 0.5, 0.2321, 0.5, 0.2321, 0.75, 0.1964, 0.75, 0.2321, 0.5, 0.2679, 0.5, 0.2679, 0.75, 0.2321, 0.75, 0.2679, 0.5, 0.3036, 0.5, 0.3036, 0.75, 0.2679, 0.75, 0.3036, 0.5, 0.3393, 0.5, 0.3393, 0.75, 0.3036, 0.75, 0.375, 0.75, 0.625, 0.75, 0.625, 0.7857, 0.375, 0.7857, 0.375, 0.7857, 0.625, 0.7857, 0.625, 0.8214, 0.375, 0.8214, 0.375, 0.8214, 0.625, 0.8214, 0.625, 0.8571, 0.375, 0.8571, 0.375, 0.8571, 0.625, 0.8571, 0.625, 0.8929, 0.375, 0.8929, 0.375, 0.8929, 0.625, 0.8929, 0.625, 0.9286, 0.375, 0.9286, 0.375, 0.9286, 0.625, 0.9286, 0.625, 0.9643, 0.375, 0.9643, 0.375, 0.25, 0.625, 0.25, 0.625, 0.2857, 0.375, 0.2857, 0.375, 0.2857, 0.625, 0.2857, 0.625, 0.3214, 0.375, 0.3214, 0.375, 0.3214, 0.625, 0.3214, 0.625, 0.3571, 0.375, 0.3571, 0.375, 0.3571, 0.625, 0.3571, 0.625, 0.3929, 0.375, 0.3929, 0.375, 0.3929, 0.625, 0.3929, 0.625, 0.4286, 0.375, 0.4286, 0.375, 0.4286, 0.625, 0.4286, 0.625, 0.4643, 0.375, 0.4643])
me_cube_049.materials.append(mat_wood)
me_cube_049.update()
me_cube_050 = bpy.data.meshes.new('Cube.050')
me_cube_050.from_pydata([(-1.004, -0.09664, -0.1039), (-0.9959, -0.101, 0.1078), (-1.021, 0.09478, -0.1124), (-0.9906, 0.1022, 0.1033), (1.011, -0.08522, -0.09863), (0.9875, -0.1049, 0.09948), (1.022, 0.1011, -0.1044), (0.998, 0.0901, 0.09054), (0.6679, 0.1034, -0.09548), (0.3255, 0.09109, -0.09703), (-0.01644, 0.08674, -0.1063), (-0.3501, 0.1124, -0.1093), (-0.6588, 0.101, -0.09989), (-0.6722, 0.1009, 0.08242), (-0.3342, 0.09634, 0.0989), (0.01572, 0.1151, 0.1025), (0.3294, 0.0997, 0.09849), (0.6676, 0.09567, 0.09407), (-0.6598, -0.1073, -0.09544), (-0.3217, -0.09183, -0.1156), (-0.002582, -0.1015, -0.09554), (0.3408, -0.1016, -0.08334), (0.6658, -0.09947, -0.1004), (0.6681, -0.1001, 0.09999), (0.3425, -0.09223, 0.09368), (-0.03372, -0.11, 0.09786), (-0.3439, -0.08937, 0.1166), (-0.6725, -0.1055, 0.102)], [], [(0, 1, 3, 2), (8, 17, 7, 6), (6, 7, 5, 4), (18, 27, 1, 0), (8, 6, 4, 22), (13, 3, 1, 27), (7, 17, 23, 5), (17, 16, 24, 23), (16, 15, 25, 24), (15, 14, 26, 25), (14, 13, 27, 26), (2, 12, 18, 0), (12, 11, 19, 18), (11, 10, 20, 19), (10, 9, 21, 20), (9, 8, 22, 21), (4, 5, 23, 22), (22, 23, 24, 21), (21, 24, 25, 20), (20, 25, 26, 19), (19, 26, 27, 18), (2, 3, 13, 12), (12, 13, 14, 11), (11, 14, 15, 10), (10, 15, 16, 9), (9, 16, 17, 8)])
me_cube_050.polygons.foreach_set('use_smooth', [True] * 26)
_uv = me_cube_050.uv_layers.new(name='UVMap')
_uv.uv.foreach_set('vector', [0.375, 0.0, 0.625, 0.0, 0.625, 0.25, 0.375, 0.25, 0.375, 0.4583, 0.625, 0.4583, 0.625, 0.5, 0.375, 0.5, 0.375, 0.5, 0.625, 0.5, 0.625, 0.75, 0.375, 0.75, 0.375, 0.9583, 0.625, 0.9583, 0.625, 1.0, 0.375, 1.0, 0.3333, 0.5, 0.375, 0.5, 0.375, 0.75, 0.3333, 0.75, 0.8333, 0.5, 0.875, 0.5, 0.875, 0.75, 0.8333, 0.75, 0.625, 0.5, 0.6667, 0.5, 0.6667, 0.75, 0.625, 0.75, 0.6667, 0.5, 0.7083, 0.5, 0.7083, 0.75, 0.6667, 0.75, 0.7083, 0.5, 0.75, 0.5, 0.75, 0.75, 0.7083, 0.75, 0.75, 0.5, 0.7917, 0.5, 0.7917, 0.75, 0.75, 0.75, 0.7917, 0.5, 0.8333, 0.5, 0.8333, 0.75, 0.7917, 0.75, 0.125, 0.5, 0.1667, 0.5, 0.1667, 0.75, 0.125, 0.75, 0.1667, 0.5, 0.2083, 0.5, 0.2083, 0.75, 0.1667, 0.75, 0.2083, 0.5, 0.25, 0.5, 0.25, 0.75, 0.2083, 0.75, 0.25, 0.5, 0.2917, 0.5, 0.2917, 0.75, 0.25, 0.75, 0.2917, 0.5, 0.3333, 0.5, 0.3333, 0.75, 0.2917, 0.75, 0.375, 0.75, 0.625, 0.75, 0.625, 0.7917, 0.375, 0.7917, 0.375, 0.7917, 0.625, 0.7917, 0.625, 0.8333, 0.375, 0.8333, 0.375, 0.8333, 0.625, 0.8333, 0.625, 0.875, 0.375, 0.875, 0.375, 0.875, 0.625, 0.875, 0.625, 0.9167, 0.375, 0.9167, 0.375, 0.9167, 0.625, 0.9167, 0.625, 0.9583, 0.375, 0.9583, 0.375, 0.25, 0.625, 0.25, 0.625, 0.2917, 0.375, 0.2917, 0.375, 0.2917, 0.625, 0.2917, 0.625, 0.3333, 0.375, 0.3333, 0.375, 0.3333, 0.625, 0.3333, 0.625, 0.375, 0.375, 0.375, 0.375, 0.375, 0.625, 0.375, 0.625, 0.4167, 0.375, 0.4167, 0.375, 0.4167, 0.625, 0.4167, 0.625, 0.4583, 0.375, 0.4583])
me_cube_050.update()
me_cube_051 = bpy.data.meshes.new('Cube.051')
me_cube_051.from_pydata([(-1.508, -0.0991, -0.09703), (-1.475, -0.1177, 0.1024), (-1.493, 0.09073, -0.1037), (-1.506, 0.1113, 0.09921), (1.512, -0.093, -0.1071), (1.488, -0.1048, 0.1116), (1.488, 0.1024, -0.1119), (1.51, 0.1019, 0.09968), (1.201, 0.09722, -0.09005), (0.8928, 0.1038, -0.1024), (0.6022, 0.08255, -0.1022), (0.3042, 0.09997, -0.1038), (-0.002407, 0.1004, -0.1003), (-0.3234, 0.09741, -0.09957), (-0.6037, 0.1063, -0.1041), (-0.885, 0.09091, -0.1123), (-1.219, 0.08826, -0.1082), (-1.192, 0.09777, 0.1039), (-0.9099, 0.1037, 0.1037), (-0.6223, 0.09118, 0.1036), (-0.2899, 0.1064, 0.1016), (-0.005704, 0.1058, 0.08574), (0.3023, 0.1021, 0.1053), (0.6023, 0.09879, 0.09358), (0.9295, 0.08425, 0.1032), (1.206, 0.09726, 0.1017), (-1.204, -0.1001, -0.09948), (-0.9156, -0.1065, -0.09057), (-0.5953, -0.1005, -0.09476), (-0.295, -0.1036, -0.1021), (-0.01227, -0.09942, -0.1004), (0.2992, -0.1096, -0.1017), (0.5968, -0.09829, -0.1134), (0.9281, -0.08952, -0.09287), (1.197, -0.1028, -0.1052), (1.195, -0.09555, 0.1034), (0.8973, -0.102, 0.09837), (0.5873, -0.1015, 0.09612), (0.2974, -0.1057, 0.09459), (0.0002394, -0.09986, 0.1002), (-0.2897, -0.08837, 0.1099), (-0.5999, -0.1003, 0.1001), (-0.8906, -0.1077, 0.08707), (-1.189, -0.09083, 0.1025)], [], [(0, 1, 3, 2), (8, 25, 7, 6), (6, 7, 5, 4), (26, 43, 1, 0), (8, 6, 4, 34), (17, 3, 1, 43), (7, 25, 35, 5), (25, 24, 36, 35), (24, 23, 37, 36), (23, 22, 38, 37), (22, 21, 39, 38), (21, 20, 40, 39), (20, 19, 41, 40), (19, 18, 42, 41), (18, 17, 43, 42), (2, 16, 26, 0), (16, 15, 27, 26), (15, 14, 28, 27), (14, 13, 29, 28), (13, 12, 30, 29), (12, 11, 31, 30), (11, 10, 32, 31), (10, 9, 33, 32), (9, 8, 34, 33), (4, 5, 35, 34), (34, 35, 36, 33), (33, 36, 37, 32), (32, 37, 38, 31), (31, 38, 39, 30), (30, 39, 40, 29), (29, 40, 41, 28), (28, 41, 42, 27), (27, 42, 43, 26), (2, 3, 17, 16), (16, 17, 18, 15), (15, 18, 19, 14), (14, 19, 20, 13), (13, 20, 21, 12), (12, 21, 22, 11), (11, 22, 23, 10), (10, 23, 24, 9), (9, 24, 25, 8)])
me_cube_051.polygons.foreach_set('use_smooth', [True] * 42)
_uv = me_cube_051.uv_layers.new(name='UVMap')
_uv.uv.foreach_set('vector', [0.2936, 0.007814, 0.36, -8.181e-10, 0.36, 0.07617, 0.293, 0.07046, 0.2148, 0.1023, 0.1513, 0.1007, 0.1519, 6.034e-08, 0.222, 0.007271, 0.293, 0.1503, 0.293, 0.08031, 0.3614, 0.07617, 0.3577, 0.1486, 0.08094, 0.8992, 0.1478, 0.8941, 0.1478, 0.9888, 0.08184, 1.0, 0.2909, 0.8971, 0.2929, 0.9922, 0.2282, 1.0, 0.2247, 0.8959, 0.07163, 0.8948, 0.07577, 0.9989, -7.077e-09, 0.9882, 0.009178, 0.8935, 0.07577, -4.504e-08, 0.07392, 0.1007, 0.01006, 0.1042, 0.007302, 0.007202, 0.07392, 0.1007, 0.06932, 0.1923, 0.007612, 0.2028, 0.01006, 0.1042, 0.06932, 0.1923, 0.0738, 0.3007, 0.007453, 0.3055, 0.007612, 0.2028, 0.0738, 0.3007, 0.07461, 0.4, 0.005769, 0.4014, 0.007453, 0.3055, 0.07461, 0.4, 0.07551, 0.502, 0.007405, 0.4998, 0.005769, 0.4014, 0.07551, 0.502, 0.0754, 0.5961, 0.01092, 0.5959, 0.007405, 0.4998, 0.0754, 0.5961, 0.07003, 0.7062, 0.006633, 0.6986, 0.01092, 0.5959, 0.07003, 0.7062, 0.07389, 0.8014, 0.003884, 0.7948, 0.006633, 0.6986, 0.07389, 0.8014, 0.07163, 0.8948, 0.009178, 0.8935, 0.003884, 0.7948, 0.2873, 0.004954, 0.2867, 0.09556, 0.2243, 0.1008, 0.2244, 2.319e-08, 0.2867, 0.09556, 0.2878, 0.2063, 0.2223, 0.1963, 0.2243, 0.1008, 0.2878, 0.2063, 0.293, 0.2994, 0.2245, 0.3023, 0.2223, 0.1963, 0.293, 0.2994, 0.2902, 0.3922, 0.2236, 0.4018, 0.2245, 0.3023, 0.2902, 0.3922, 0.2913, 0.4985, 0.2252, 0.4954, 0.2236, 0.4018, 0.2913, 0.4985, 0.2914, 0.6001, 0.222, 0.5985, 0.2252, 0.4954, 0.2914, 0.6001, 0.2858, 0.6987, 0.2259, 0.6971, 0.222, 0.5985, 0.2858, 0.6987, 0.293, 0.795, 0.2289, 0.8068, 0.2259, 0.6971, 0.293, 0.795, 0.2909, 0.8971, 0.2247, 0.8959, 0.2289, 0.8068, 0.07758, 8.625e-08, 0.15, 0.00778, 0.1474, 0.1047, 0.0783, 0.1041, 0.0783, 0.1041, 0.1474, 0.1047, 0.1458, 0.2034, 0.08246, 0.1932, 0.08246, 0.1932, 0.1458, 0.2034, 0.1451, 0.306, 0.07577, 0.303, 0.07577, 0.303, 0.1451, 0.306, 0.1447, 0.402, 0.07972, 0.4015, 0.07972, 0.4015, 0.1447, 0.402, 0.1467, 0.5004, 0.08027, 0.5046, 0.08027, 0.5046, 0.1467, 0.5004, 0.15, 0.5964, 0.07977, 0.5982, 0.07977, 0.5982, 0.15, 0.5964, 0.1468, 0.6991, 0.08231, 0.6977, 0.08231, 0.6977, 0.1468, 0.6991, 0.1426, 0.7954, 0.08379, 0.8037, 0.08379, 0.8037, 0.1426, 0.7954, 0.1478, 0.8941, 0.08094, 0.8992, 0.2191, 0.9945, 0.1518, 0.9989, 0.1503, 0.8948, 0.2206, 0.9039, 0.2206, 0.9039, 0.1503, 0.8948, 0.1504, 0.8014, 0.222, 0.7932, 0.222, 0.7932, 0.1504, 0.8014, 0.1505, 0.7062, 0.2192, 0.7001, 0.2192, 0.7001, 0.1505, 0.7062, 0.1511, 0.5961, 0.2178, 0.6073, 0.2178, 0.6073, 0.1511, 0.5961, 0.1564, 0.502, 0.218, 0.501, 0.218, 0.501, 0.1564, 0.502, 0.15, 0.4, 0.2192, 0.3994, 0.2192, 0.3994, 0.15, 0.4, 0.1539, 0.3007, 0.2188, 0.3008, 0.2188, 0.3008, 0.1539, 0.3007, 0.1508, 0.1924, 0.2188, 0.2045, 0.2188, 0.2045, 0.1508, 0.1924, 0.1513, 0.1007, 0.2148, 0.1023])
me_cube_051.materials.append(mat_material)
me_cube_051.update()
me_cube_001 = bpy.data.meshes.new('Cube.001')
me_cube_001.from_pydata([(-1.0, -1.0, -1.195), (-1.0, -1.0, 1.195), (-1.0, 1.0, -1.195), (-1.0, 1.0, 1.195), (1.0, -1.0, -1.195), (1.0, -1.0, 1.195), (1.0, 1.0, -1.195), (1.0, 1.0, 1.195)], [], [(0, 1, 3, 2), (2, 3, 7, 6), (6, 7, 5, 4), (4, 5, 1, 0), (2, 6, 4, 0), (7, 3, 1, 5)])
_uv = me_cube_001.uv_layers.new(name='UVMap')
_uv.uv.foreach_set('vector', [0.375, 0.0, 0.625, 0.0, 0.625, 0.25, 0.375, 0.25, 0.375, 0.25, 0.625, 0.25, 0.625, 0.5, 0.375, 0.5, 0.375, 0.5, 0.625, 0.5, 0.625, 0.75, 0.375, 0.75, 0.375, 0.75, 0.625, 0.75, 0.625, 1.0, 0.375, 1.0, 0.125, 0.5, 0.375, 0.5, 0.375, 0.75, 0.125, 0.75, 0.625, 0.5, 0.875, 0.5, 0.875, 0.75, 0.625, 0.75])
me_cube_001.materials.append(mat_material_004)
me_cube_001.update()
me_cube_002 = bpy.data.meshes.new('Cube.002')
me_cube_002.from_pydata([(-1.495, -1.0, -1.193), (-1.495, -1.0, 1.193), (-1.495, 1.0, -1.193), (-1.495, 1.0, 1.193), (1.495, -1.0, -1.193), (1.495, -1.0, 1.193), (1.495, 1.0, -1.193), (1.495, 1.0, 1.193)], [], [(0, 1, 3, 2), (2, 3, 7, 6), (6, 7, 5, 4), (4, 5, 1, 0), (2, 6, 4, 0), (1, 5, 7, 3)])
_uv = me_cube_002.uv_layers.new(name='UVMap')
_uv.uv.foreach_set('vector', [0.375, 0.0, 0.625, 0.0, 0.625, 0.25, 0.375, 0.25, 0.375, 0.25, 0.625, 0.25, 0.625, 0.5, 0.375, 0.5, 0.375, 0.5, 0.625, 0.5, 0.625, 0.75, 0.375, 0.75, 0.375, 0.75, 0.625, 0.75, 0.625, 1.0, 0.375, 1.0, 0.125, 0.5, 0.375, 0.5, 0.375, 0.75, 0.125, 0.75, 0.625, 1.0, 0.625, 0.75, 0.625, 0.5, 0.625, 0.25])
me_cube_002.materials.append(mat_material_004)
me_cube_002.update()
me_cube_003 = bpy.data.meshes.new('Cube.003')
me_cube_003.from_pydata([(-1.495, -1.0, -1.187), (-1.495, -1.0, 1.196), (-1.495, 1.0, -1.197), (-1.495, 1.0, 1.189), (1.495, -1.0, -1.187), (1.495, -1.0, 1.196), (1.495, 1.0, -1.197), (1.495, 1.0, 1.189)], [], [(0, 1, 3, 2), (2, 3, 7, 6), (6, 7, 5, 4), (1, 5, 7, 3), (2, 6, 4, 0), (0, 4, 5, 1)])
_uv = me_cube_003.uv_layers.new(name='UVMap')
_uv.uv.foreach_set('vector', [0.375, 0.0, 0.625, 0.0, 0.625, 0.25, 0.375, 0.25, 0.375, 0.25, 0.625, 0.25, 0.625, 0.5, 0.375, 0.5, 0.375, 0.5, 0.625, 0.5, 0.625, 0.75, 0.375, 0.75, 0.625, 0.0, 0.625, 0.75, 0.625, 0.5, 0.625, 0.25, 0.125, 0.5, 0.375, 0.5, 0.375, 0.75, 0.125, 0.75, 0.125, 0.75, 0.375, 0.75, 0.625, 0.75, 0.625, 0.0])
me_cube_003.materials.append(mat_material_004)
me_cube_003.update()
me_cube_004 = bpy.data.meshes.new('Cube.004')
me_cube_004.from_pydata([(-1.495, -1.0, -1.192), (-1.495, -1.0, 1.197), (-1.495, 1.0, -1.194), (-1.495, 1.0, 1.197), (1.495, -1.0, -1.192), (1.495, -1.0, 1.189), (1.495, 1.0, -1.194), (1.495, 1.0, 1.189)], [], [(0, 1, 3, 2), (2, 3, 7, 6), (6, 7, 5, 4), (2, 6, 4, 0), (1, 5, 7, 3), (0, 4, 5, 1)])
_uv = me_cube_004.uv_layers.new(name='UVMap')
_uv.uv.foreach_set('vector', [0.375, 0.0, 0.625, 0.0, 0.625, 0.25, 0.375, 0.25, 0.375, 0.25, 0.625, 0.25, 0.625, 0.5, 0.375, 0.5, 0.375, 0.5, 0.625, 0.5, 0.625, 0.75, 0.375, 0.75, 0.125, 0.5, 0.375, 0.5, 0.375, 0.75, 0.125, 0.75, 0.625, 0.0, 0.625, 0.75, 0.625, 0.5, 0.625, 0.25, 0.125, 0.75, 0.375, 0.75, 0.625, 0.75, 0.625, 0.0])
me_cube_004.materials.append(mat_material_004)
me_cube_004.update()
me_cube_005 = bpy.data.meshes.new('Cube.005')
me_cube_005.from_pydata([(-1.495, -1.0, -1.193), (-1.495, -1.0, 1.197), (-1.495, 1.0, -1.193), (-1.495, 1.0, 1.197), (1.495, -1.0, -1.193), (1.495, -1.0, 1.19), (1.495, 1.0, -1.193), (1.495, 1.0, 1.19)], [], [(0, 1, 3, 2), (2, 3, 7, 6), (6, 7, 5, 4), (4, 5, 1, 0), (2, 6, 4, 0), (1, 5, 7, 3)])
_uv = me_cube_005.uv_layers.new(name='UVMap')
_uv.uv.foreach_set('vector', [0.375, 0.0, 0.625, 0.0, 0.625, 0.25, 0.375, 0.25, 0.375, 0.25, 0.625, 0.25, 0.625, 0.5, 0.375, 0.5, 0.375, 0.5, 0.625, 0.5, 0.625, 0.75, 0.375, 0.75, 0.375, 0.75, 0.625, 0.75, 0.625, 1.0, 0.375, 1.0, 0.125, 0.5, 0.375, 0.5, 0.375, 0.75, 0.125, 0.75, 0.625, 1.0, 0.625, 0.75, 0.625, 0.5, 0.625, 0.25])
me_cube_005.materials.append(mat_material_004)
me_cube_005.update()
me_cube_006 = bpy.data.meshes.new('Cube.006')
me_cube_006.from_pydata([(-1.993, -1.0, -0.8967), (-1.993, -1.0, 1.486), (-1.993, 1.0, -0.8956), (-1.993, 1.0, 1.486), (0.9965, -1.0, -0.8967), (0.9965, 1.0, -0.8967), (0.9965, -1.0, -0.8897), (0.9965, -1.0, 1.493), (0.9965, 1.0, -0.8897), (0.9965, 1.0, 1.493), (0.9965, 1.0, -0.2975), (0.9965, -1.0, -0.2975)], [(6, 11), (8, 10)], [(0, 1, 3, 2), (2, 3, 9, 8), (0, 6, 7, 1), (2, 5, 4, 0), (1, 7, 9, 3), (8, 9, 7, 6)])
_uv = me_cube_006.uv_layers.new(name='UVMap')
_uv.uv.foreach_set('vector', [0.375, 0.0, 0.625, 0.0, 0.625, 0.25, 0.375, 0.25, 0.375, 0.25, 0.625, 0.25, 0.0, 0.0, 0.0, 0.0, 0.375, 0.0, 0.0, 0.0, 0.0, 0.0, 0.625, 0.0, 0.125, 0.5, 0.375, 0.5, 0.375, 0.75, 0.125, 0.75, 0.625, 0.0, 0.0, 0.0, 0.0, 0.0, 0.625, 0.25, 0.0, 0.0, 0.0, 0.0, 0.0, 0.0, 0.0, 0.0])
me_cube_006.materials.append(mat_material_004)
me_cube_006.update()
me_cube_007 = bpy.data.meshes.new('Cube.007')
me_cube_007.from_pydata([(-1.198, -0.8, -1.019), (-1.198, -0.8, 1.374), (-1.198, 1.2, -1.009), (-1.198, 1.2, 1.374), (1.797, -0.8, -1.019), (1.797, -0.8, 1.374), (1.797, 1.2, -1.019), (1.797, 1.2, 1.374), (-1.198, -0.8, -1.012), (-1.198, -0.8, -0.4195)], [(9, 8)], [(0, 1, 3, 2), (2, 3, 7, 6), (4, 5, 1, 0), (2, 6, 4, 0), (6, 7, 5, 4), (1, 5, 7, 3)])
_uv = me_cube_007.uv_layers.new(name='UVMap')
_uv.uv.foreach_set('vector', [0.375, 0.0, 0.625, 0.0, 0.625, 0.25, 0.375, 0.25, 0.375, 0.25, 0.625, 0.25, 0.625, 0.5, 0.375, 0.5, 0.375, 0.75, 0.625, 0.75, 0.625, 1.0, 0.375, 1.0, 0.125, 0.5, 0.375, 0.5, 0.375, 0.75, 0.125, 0.75, 0.375, 0.5, 0.625, 0.5, 0.625, 0.75, 0.375, 0.75, 0.625, 1.0, 0.625, 0.75, 0.625, 0.5, 0.625, 0.25])
me_cube_007.materials.append(mat_material_004)
me_cube_007.update()
me_cube_008 = bpy.data.meshes.new('Cube.008')
me_cube_008.from_pydata([(-1.0, -1.0, -0.3063), (-1.0, -1.0, 0.3063), (-1.0, 1.0, -0.3063), (-1.0, 1.0, 0.3063), (1.0, -1.0, -0.3063), (1.0, -1.0, 0.3063), (1.0, 1.0, -0.3063), (1.0, 1.0, 0.3063)], [], [(0, 1, 3, 2), (2, 3, 7, 6), (6, 7, 5, 4), (4, 5, 1, 0), (2, 6, 4, 0), (7, 3, 1, 5)])
_uv = me_cube_008.uv_layers.new(name='UVMap')
_uv.uv.foreach_set('vector', [0.375, 0.0, 0.625, 0.0, 0.625, 0.25, 0.375, 0.25, 0.375, 0.25, 0.625, 0.25, 0.625, 0.5, 0.375, 0.5, 0.375, 0.5, 0.625, 0.5, 0.625, 0.75, 0.375, 0.75, 0.375, 0.75, 0.625, 0.75, 0.625, 1.0, 0.375, 1.0, 0.125, 0.5, 0.375, 0.5, 0.375, 0.75, 0.125, 0.75, 0.625, 0.5, 0.875, 0.5, 0.875, 0.75, 0.625, 0.75])
me_cube_008.materials.append(mat_material_004)
me_cube_008.update()
me_cube_009 = bpy.data.meshes.new('Cube.009')
me_cube_009.from_pydata([(-1.495, -1.0, -0.2961), (-1.495, 1.0, -0.2961), (1.495, -1.0, -0.2961), (1.495, 1.0, -0.2961), (-1.495, -1.0, 0.2961), (-1.495, 1.0, 0.2961), (1.495, 1.0, 0.2961), (1.495, -1.0, 0.2961)], [], [(2, 3, 6, 7), (3, 2, 0, 1), (6, 5, 4, 7), (3, 1, 5, 6), (0, 2, 7, 4), (1, 0, 4, 5)])
_uv = me_cube_009.uv_layers.new(name='UVMap')
_uv.uv.foreach_set('vector', [0.625, 0.75, 0.625, 0.5, 0.625, 0.5, 0.625, 0.75, 0.625, 0.5, 0.625, 0.75, 0.875, 0.75, 0.875, 0.5, 0.625, 0.5, 0.875, 0.5, 0.875, 0.75, 0.625, 0.75, 0.625, 0.5, 0.875, 0.5, 0.875, 0.5, 0.625, 0.5, 0.875, 0.75, 0.625, 0.75, 0.625, 0.75, 0.875, 0.75, 0.875, 0.5, 0.875, 0.75, 0.875, 0.75, 0.875, 0.5])
me_cube_009.materials.append(mat_material_004)
me_cube_009.update()
me_cube_010 = bpy.data.meshes.new('Cube.010')
me_cube_010.from_pydata([(-1.495, -1.0, -0.2021), (-1.495, 1.0, -0.2021), (1.495, -1.0, -0.2021), (1.495, 1.0, -0.2021), (-1.495, -1.0, -0.1951), (-1.495, 1.0, -0.1951), (1.495, -1.0, -0.1951), (1.495, 1.0, -0.1951), (-1.495, -1.0, 0.3971), (-1.495, 1.0, 0.3971), (1.495, 1.0, 0.3971), (1.495, -1.0, 0.3971)], [], [(3, 1, 0, 2), (7, 6, 4, 5), (10, 9, 8, 11), (5, 4, 8, 9), (4, 6, 11, 8), (7, 5, 9, 10), (6, 7, 10, 11)])
_uv = me_cube_010.uv_layers.new(name='UVMap')
_uv.uv.foreach_set('vector', [0.625, 0.5, 0.875, 0.5, 0.875, 0.75, 0.625, 0.75, 0.625, 0.5, 0.625, 0.75, 0.875, 0.75, 0.875, 0.5, 0.625, 0.5, 0.875, 0.5, 0.875, 0.75, 0.625, 0.75, 0.875, 0.5, 0.875, 0.75, 0.875, 0.75, 0.875, 0.5, 0.875, 0.75, 0.625, 0.75, 0.625, 0.75, 0.875, 0.75, 0.625, 0.5, 0.875, 0.5, 0.875, 0.5, 0.625, 0.5, 0.625, 0.75, 0.625, 0.5, 0.625, 0.5, 0.625, 0.75])
me_cube_010.materials.append(mat_material_004)
me_cube_010.update()
me_cube_011 = bpy.data.meshes.new('Cube.011')
me_cube_011.from_pydata([(-1.495, -1.0, -0.2924), (-1.495, 1.0, -0.2997), (1.495, -1.0, -0.2924), (1.495, 1.0, -0.2997), (-1.495, -1.0, 0.2997), (-1.495, 1.0, 0.2924), (1.495, 1.0, 0.2924), (1.495, -1.0, 0.2997)], [], [(0, 2, 7, 4), (3, 2, 0, 1), (6, 5, 4, 7), (2, 3, 6, 7), (1, 0, 4, 5), (3, 1, 5, 6)])
_uv = me_cube_011.uv_layers.new(name='UVMap')
_uv.uv.foreach_set('vector', [0.875, 0.75, 0.625, 0.75, 0.625, 0.75, 0.875, 0.75, 0.625, 0.5, 0.625, 0.75, 0.875, 0.75, 0.875, 0.5, 0.625, 0.5, 0.875, 0.5, 0.875, 0.75, 0.625, 0.75, 0.625, 0.75, 0.625, 0.5, 0.625, 0.5, 0.625, 0.75, 0.875, 0.5, 0.875, 0.75, 0.875, 0.75, 0.875, 0.5, 0.625, 0.5, 0.875, 0.5, 0.875, 0.5, 0.625, 0.5])
me_cube_011.materials.append(mat_material_004)
me_cube_011.update()
me_cube_012 = bpy.data.meshes.new('Cube.012')
me_cube_012.from_pydata([(-1.495, -1.0, -0.2924), (-1.495, 1.0, -0.2924), (1.495, -1.0, -0.2997), (1.495, 1.0, -0.2997), (-1.495, -1.0, 0.2997), (-1.495, 1.0, 0.2997), (1.495, 1.0, 0.2924), (1.495, -1.0, 0.2924)], [], [(0, 2, 7, 4), (3, 2, 0, 1), (6, 5, 4, 7), (1, 0, 4, 5), (3, 1, 5, 6), (2, 3, 6, 7)])
_uv = me_cube_012.uv_layers.new(name='UVMap')
_uv.uv.foreach_set('vector', [0.875, 0.75, 0.625, 0.75, 0.625, 0.75, 0.875, 0.75, 0.625, 0.5, 0.625, 0.75, 0.875, 0.75, 0.875, 0.5, 0.625, 0.5, 0.875, 0.5, 0.875, 0.75, 0.625, 0.75, 0.875, 0.5, 0.875, 0.75, 0.875, 0.75, 0.875, 0.5, 0.625, 0.5, 0.875, 0.5, 0.875, 0.5, 0.625, 0.5, 0.625, 0.75, 0.625, 0.5, 0.625, 0.5, 0.625, 0.75])
me_cube_012.materials.append(mat_material_004)
me_cube_012.update()
me_cube_013 = bpy.data.meshes.new('Cube.013')
me_cube_013.from_pydata([(-1.495, -1.0, -0.1984), (-1.495, 1.0, -0.1984), (1.495, -1.0, -0.2057), (1.495, 1.0, -0.2057), (-1.495, -1.0, -0.1914), (-1.495, 1.0, -0.1914), (1.495, -1.0, -0.1987), (1.495, 1.0, -0.1987), (-1.495, -1.0, 0.4008), (-1.495, 1.0, 0.4008), (1.495, 1.0, 0.3935), (1.495, -1.0, 0.3935)], [], [(3, 1, 0, 2), (7, 6, 4, 5), (10, 9, 8, 11), (4, 6, 11, 8), (7, 5, 9, 10), (6, 7, 10, 11), (5, 4, 8, 9)])
_uv = me_cube_013.uv_layers.new(name='UVMap')
_uv.uv.foreach_set('vector', [0.625, 0.5, 0.875, 0.5, 0.875, 0.75, 0.625, 0.75, 0.625, 0.5, 0.625, 0.75, 0.875, 0.75, 0.875, 0.5, 0.625, 0.5, 0.875, 0.5, 0.875, 0.75, 0.625, 0.75, 0.875, 0.75, 0.625, 0.75, 0.625, 0.75, 0.875, 0.75, 0.625, 0.5, 0.875, 0.5, 0.875, 0.5, 0.625, 0.5, 0.625, 0.75, 0.625, 0.5, 0.625, 0.5, 0.625, 0.75, 0.875, 0.5, 0.875, 0.75, 0.875, 0.75, 0.875, 0.5])
me_cube_013.materials.append(mat_material_004)
me_cube_013.update()
me_cube_014 = bpy.data.meshes.new('Cube.014')
me_cube_014.from_pydata([(-1.497, -1.0, -0.2961), (-1.497, 1.0, -0.2961), (1.497, -1.0, -0.2961), (1.497, 1.0, -0.2961), (-1.497, -1.0, 0.2961), (-1.497, 1.0, 0.2961), (1.497, 1.0, 0.2961), (1.497, -1.0, 0.2961)], [], [(7, 4, 0, 2), (3, 2, 0, 1), (6, 5, 4, 7), (1, 0, 4, 5), (3, 1, 5, 6), (7, 2, 3, 6)])
_uv = me_cube_014.uv_layers.new(name='UVMap')
_uv.uv.foreach_set('vector', [0.625, 0.75, 0.875, 0.75, 0.875, 0.75, 0.625, 0.75, 0.625, 0.5, 0.625, 0.75, 0.875, 0.75, 0.875, 0.5, 0.625, 0.5, 0.875, 0.5, 0.875, 0.75, 0.625, 0.75, 0.875, 0.5, 0.875, 0.75, 0.875, 0.75, 0.875, 0.5, 0.625, 0.5, 0.875, 0.5, 0.875, 0.5, 0.625, 0.5, 0.625, 0.75, 0.625, 0.75, 0.625, 0.5, 0.625, 0.5])
me_cube_014.materials.append(mat_material_004)
me_cube_014.update()
me_cube_015 = bpy.data.meshes.new('Cube.015')
me_cube_015.from_pydata([(-1.0, -1.0, -1.496), (-1.0, -1.0, 1.496), (-1.0, 1.0, -1.496), (-1.0, 1.0, 1.496), (1.0, -1.0, -1.496), (1.0, -1.0, 1.496), (1.0, 1.0, -1.496), (1.0, 1.0, 1.496)], [], [(0, 1, 3, 2), (2, 3, 7, 6), (6, 7, 5, 4), (4, 5, 1, 0), (2, 6, 4, 0), (7, 3, 1, 5)])
_uv = me_cube_015.uv_layers.new(name='UVMap')
_uv.uv.foreach_set('vector', [0.375, 0.0, 0.625, 0.0, 0.625, 0.25, 0.375, 0.25, 0.375, 0.25, 0.625, 0.25, 0.625, 0.5, 0.375, 0.5, 0.375, 0.5, 0.625, 0.5, 0.625, 0.75, 0.375, 0.75, 0.375, 0.75, 0.625, 0.75, 0.625, 1.0, 0.375, 1.0, 0.125, 0.5, 0.375, 0.5, 0.375, 0.75, 0.125, 0.75, 0.625, 0.5, 0.875, 0.5, 0.875, 0.75, 0.625, 0.75])
me_cube_015.materials.append(mat_material_004)
me_cube_015.update()
me_cube_016 = bpy.data.meshes.new('Cube.016')
me_cube_016.from_pydata([(-1.495, -1.179, -1.494), (-1.495, -1.179, 1.494), (-1.495, 1.179, -1.494), (-1.495, 1.179, 1.494), (1.495, -1.179, -1.494), (1.495, -1.179, 1.494), (1.495, 1.179, -1.494), (1.495, 1.179, 1.494)], [], [(0, 1, 3, 2), (2, 3, 7, 6), (6, 7, 5, 4), (4, 5, 1, 0), (2, 6, 4, 0), (1, 5, 7, 3)])
_uv = me_cube_016.uv_layers.new(name='UVMap')
_uv.uv.foreach_set('vector', [0.375, 0.0, 0.625, 0.0, 0.625, 0.25, 0.375, 0.25, 0.375, 0.25, 0.625, 0.25, 0.625, 0.5, 0.375, 0.5, 0.375, 0.5, 0.625, 0.5, 0.625, 0.75, 0.375, 0.75, 0.375, 0.75, 0.625, 0.75, 0.625, 1.0, 0.375, 1.0, 0.125, 0.5, 0.375, 0.5, 0.375, 0.75, 0.125, 0.75, 0.625, 1.0, 0.625, 0.75, 0.625, 0.5, 0.625, 0.25])
me_cube_016.materials.append(mat_material_004)
me_cube_016.update()
me_cube_017 = bpy.data.meshes.new('Cube.017')
me_cube_017.from_pydata([(-1.495, -1.0, -1.494), (-1.495, -1.0, 1.494), (-1.495, 1.0, -1.494), (-1.495, 1.0, 1.494), (1.495, -1.0, -1.494), (1.495, -1.0, 1.494), (1.495, 1.0, -1.494), (1.495, 1.0, 1.494)], [], [(0, 1, 3, 2), (2, 3, 7, 6), (6, 7, 5, 4), (4, 5, 1, 0), (2, 6, 4, 0), (1, 5, 7, 3)])
_uv = me_cube_017.uv_layers.new(name='UVMap')
_uv.uv.foreach_set('vector', [0.375, 0.0, 0.625, 0.0, 0.625, 0.25, 0.375, 0.25, 0.375, 0.25, 0.625, 0.25, 0.625, 0.5, 0.375, 0.5, 0.375, 0.5, 0.625, 0.5, 0.625, 0.75, 0.375, 0.75, 0.375, 0.75, 0.625, 0.75, 0.625, 1.0, 0.375, 1.0, 0.125, 0.5, 0.375, 0.5, 0.375, 0.75, 0.125, 0.75, 0.625, 1.0, 0.625, 0.75, 0.625, 0.5, 0.625, 0.25])
me_cube_017.materials.append(mat_material_004)
me_cube_017.update()
me_cube_018 = bpy.data.meshes.new('Cube.018')
me_cube_018.from_pydata([(-1.495, -1.0, -1.494), (-1.495, -1.0, 1.494), (-1.495, 1.0, -1.494), (-1.495, 1.0, 1.494), (1.495, -1.0, -1.494), (1.495, -1.0, 1.494), (1.495, 1.0, -1.494), (1.495, 1.0, 1.494)], [], [(0, 1, 3, 2), (2, 3, 7, 6), (6, 7, 5, 4), (4, 5, 1, 0), (2, 6, 4, 0), (1, 5, 7, 3)])
_uv = me_cube_018.uv_layers.new(name='UVMap')
_uv.uv.foreach_set('vector', [0.375, 0.0, 0.625, 0.0, 0.625, 0.25, 0.375, 0.25, 0.375, 0.25, 0.625, 0.25, 0.625, 0.5, 0.375, 0.5, 0.375, 0.5, 0.625, 0.5, 0.625, 0.75, 0.375, 0.75, 0.375, 0.75, 0.625, 0.75, 0.625, 1.0, 0.375, 1.0, 0.125, 0.5, 0.375, 0.5, 0.375, 0.75, 0.125, 0.75, 0.625, 1.0, 0.625, 0.75, 0.625, 0.5, 0.625, 0.25])
me_cube_018.materials.append(mat_material_004)
me_cube_018.update()
me_cube_019 = bpy.data.meshes.new('Cube.019')
me_cube_019.from_pydata([(0.2578, -0.8305, -1.494), (0.2578, -0.8305, 1.494), (0.2578, 0.8305, -1.494), (0.2578, 0.8305, 1.494), (-0.2578, 0.8305, -1.494), (-0.2578, 0.8305, 1.494), (-0.2578, -0.8305, -1.494), (-0.2578, -0.8305, 1.494)], [], [(4, 5, 3, 2), (2, 3, 1, 0), (4, 2, 0, 6), (7, 1, 3, 5), (0, 1, 7, 6), (5, 4, 6, 7)])
_uv = me_cube_019.uv_layers.new(name='UVMap')
_uv.uv.foreach_set('vector', [0.375, 0.4569, 0.625, 0.4569, 0.625, 0.5, 0.375, 0.5, 0.375, 0.5, 0.625, 0.5, 0.625, 0.75, 0.375, 0.75, 0.3319, 0.5, 0.375, 0.5, 0.375, 0.75, 0.3319, 0.75, 0.625, 0.7931, 0.625, 0.75, 0.625, 0.5, 0.625, 0.4569, 0.375, 0.75, 0.625, 0.75, 0.625, 0.7931, 0.375, 0.7931, 0.625, 0.4569, 0.375, 0.4569, 0.3319, 0.75, 0.625, 0.7931])
me_cube_019.materials.append(mat_material_004)
me_cube_019.update()
me_cube_020 = bpy.data.meshes.new('Cube.020')
me_cube_020.from_pydata([(0.7537, -1.0, -1.494), (0.7537, -1.0, 1.494), (0.7537, 1.0, -1.494), (0.7537, 1.0, 1.494), (-0.7506, 1.0, -1.494), (-0.7506, 1.0, 1.494), (-0.7569, -1.0, -1.494), (-0.7569, -1.0, 1.494)], [], [(4, 5, 3, 2), (2, 3, 1, 0), (4, 2, 0, 6), (7, 1, 3, 5), (0, 1, 7, 6), (5, 4, 6, 7)])
_uv = me_cube_020.uv_layers.new(name='UVMap')
_uv.uv.foreach_set('vector', [0.375, 0.4569, 0.625, 0.4569, 0.625, 0.5, 0.375, 0.5, 0.375, 0.5, 0.625, 0.5, 0.625, 0.75, 0.375, 0.75, 0.3319, 0.5, 0.375, 0.5, 0.375, 0.75, 0.3319, 0.75, 0.625, 0.7931, 0.625, 0.75, 0.625, 0.5, 0.625, 0.4569, 0.375, 0.75, 0.625, 0.75, 0.625, 0.7931, 0.375, 0.7931, 0.625, 0.4569, 0.375, 0.4569, 0.3319, 0.75, 0.625, 0.7931])
me_cube_020.materials.append(mat_material_004)
me_cube_020.update()
me_cube_021 = bpy.data.meshes.new('Cube.021')
me_cube_021.from_pydata([(0.7522, -1.0, -1.494), (0.7522, -1.0, 1.494), (0.7522, 1.0, -1.494), (0.7522, 1.0, 1.494), (-0.7522, 1.0, -1.494), (-0.7522, 1.0, 1.494), (-0.7522, -1.0, -1.494), (-0.7522, -1.0, 1.494)], [], [(4, 5, 3, 2), (2, 3, 1, 0), (4, 2, 0, 6), (7, 1, 3, 5), (0, 1, 7, 6), (5, 4, 6, 7)])
_uv = me_cube_021.uv_layers.new(name='UVMap')
_uv.uv.foreach_set('vector', [0.375, 0.4569, 0.625, 0.4569, 0.625, 0.5, 0.375, 0.5, 0.375, 0.5, 0.625, 0.5, 0.625, 0.75, 0.375, 0.75, 0.3319, 0.5, 0.375, 0.5, 0.375, 0.75, 0.3319, 0.75, 0.625, 0.7931, 0.625, 0.75, 0.625, 0.5, 0.625, 0.4569, 0.375, 0.75, 0.625, 0.75, 0.625, 0.7931, 0.375, 0.7931, 0.625, 0.4569, 0.375, 0.4569, 0.3319, 0.75, 0.625, 0.7931])
me_cube_021.materials.append(mat_material_004)
me_cube_021.update()
me_cube_022 = bpy.data.meshes.new('Cube.022')
me_cube_022.from_pydata([(0.7522, -1.0, -1.494), (0.7522, -1.0, 1.494), (0.7522, 1.0, -1.494), (0.7522, 1.0, 1.494), (-0.7522, 1.0, -1.494), (-0.7522, 1.0, 1.494), (-0.7522, -1.0, -1.494), (-0.7522, -1.0, 1.494)], [], [(4, 5, 3, 2), (2, 3, 1, 0), (4, 2, 0, 6), (7, 1, 3, 5), (0, 1, 7, 6), (5, 4, 6, 7)])
_uv = me_cube_022.uv_layers.new(name='UVMap')
_uv.uv.foreach_set('vector', [0.375, 0.4569, 0.625, 0.4569, 0.625, 0.5, 0.375, 0.5, 0.375, 0.5, 0.625, 0.5, 0.625, 0.75, 0.375, 0.75, 0.3319, 0.5, 0.375, 0.5, 0.375, 0.75, 0.3319, 0.75, 0.625, 0.7931, 0.625, 0.75, 0.625, 0.5, 0.625, 0.4569, 0.375, 0.75, 0.625, 0.75, 0.625, 0.7931, 0.375, 0.7931, 0.625, 0.4569, 0.375, 0.4569, 0.3319, 0.75, 0.625, 0.7931])
me_cube_022.materials.append(mat_material_004)
me_cube_022.update()
me_cube_023 = bpy.data.meshes.new('Cube.023')
me_cube_023.from_pydata([(-0.9985, -1.0, -1.494), (-0.9985, -1.0, 1.494), (-0.9985, 1.0, -1.494), (-0.9985, 1.0, 1.494), (0.9985, -1.0, -1.494), (0.9985, -1.0, 1.494), (0.9985, 1.0, -1.494), (0.9985, 1.0, 1.494)], [], [(0, 1, 3, 2), (2, 3, 7, 6), (6, 7, 5, 4), (4, 5, 1, 0), (2, 6, 4, 0), (1, 5, 7, 3)])
_uv = me_cube_023.uv_layers.new(name='UVMap')
_uv.uv.foreach_set('vector', [0.375, 0.0, 0.625, 0.0, 0.625, 0.25, 0.375, 0.25, 0.375, 0.25, 0.625, 0.25, 0.625, 0.5, 0.375, 0.5, 0.375, 0.5, 0.625, 0.5, 0.625, 0.75, 0.375, 0.75, 0.375, 0.75, 0.625, 0.75, 0.625, 1.0, 0.375, 1.0, 0.125, 0.5, 0.375, 0.5, 0.375, 0.75, 0.125, 0.75, 0.625, 1.0, 0.625, 0.75, 0.625, 0.5, 0.625, 0.25])
me_cube_023.materials.append(mat_material_004)
me_cube_023.update()
me_cube_024 = bpy.data.meshes.new('Cube.024')
me_cube_024.from_pydata([(-0.9927, -1.0, -1.494), (-0.9927, -1.0, 1.494), (-0.9927, 1.0, -1.494), (-0.9927, 1.0, 1.494), (0.9927, -1.0, -1.494), (0.9927, -1.0, 1.494), (0.9927, 1.0, -1.494), (0.9927, 1.0, 1.494)], [], [(0, 1, 3, 2), (2, 3, 7, 6), (6, 7, 5, 4), (4, 5, 1, 0), (2, 6, 4, 0), (1, 5, 7, 3)])
_uv = me_cube_024.uv_layers.new(name='UVMap')
_uv.uv.foreach_set('vector', [0.375, 0.0, 0.625, 0.0, 0.625, 0.25, 0.375, 0.25, 0.375, 0.25, 0.625, 0.25, 0.625, 0.5, 0.375, 0.5, 0.375, 0.5, 0.625, 0.5, 0.625, 0.75, 0.375, 0.75, 0.375, 0.75, 0.625, 0.75, 0.625, 1.0, 0.375, 1.0, 0.125, 0.5, 0.375, 0.5, 0.375, 0.75, 0.125, 0.75, 0.625, 1.0, 0.625, 0.75, 0.625, 0.5, 0.625, 0.25])
me_cube_024.materials.append(mat_material_004)
me_cube_024.update()
me_cube_025 = bpy.data.meshes.new('Cube.025')
me_cube_025.from_pydata([(-1.0, -1.0, -1.362), (-1.0, -1.0, 1.362), (-1.0, 1.0, -1.362), (-1.0, 1.0, 1.362), (1.0, -1.0, -1.362), (1.0, -1.0, 1.362), (1.0, 1.0, -1.362), (1.0, 1.0, 1.362)], [], [(0, 1, 3, 2), (2, 3, 7, 6), (6, 7, 5, 4), (4, 5, 1, 0), (2, 6, 4, 0), (7, 3, 1, 5)])
_uv = me_cube_025.uv_layers.new(name='UVMap')
_uv.uv.foreach_set('vector', [0.375, 0.0, 0.625, 0.0, 0.625, 0.25, 0.375, 0.25, 0.375, 0.25, 0.625, 0.25, 0.625, 0.5, 0.375, 0.5, 0.375, 0.5, 0.625, 0.5, 0.625, 0.75, 0.375, 0.75, 0.375, 0.75, 0.625, 0.75, 0.625, 1.0, 0.375, 1.0, 0.125, 0.5, 0.375, 0.5, 0.375, 0.75, 0.125, 0.75, 0.625, 0.5, 0.875, 0.5, 0.875, 0.75, 0.625, 0.75])
me_cube_025.materials.append(mat_material_004)
me_cube_025.update()
me_cube_026 = bpy.data.meshes.new('Cube.026')
me_cube_026.from_pydata([(-1.495, -1.179, -1.36), (-1.495, -1.179, 1.36), (-1.495, 1.179, -1.36), (-1.495, 1.179, 1.36), (1.495, -1.179, -1.36), (1.495, -1.179, 1.36), (1.495, 1.179, -1.36), (1.495, 1.179, 1.36)], [], [(0, 1, 3, 2), (2, 3, 7, 6), (6, 7, 5, 4), (4, 5, 1, 0), (2, 6, 4, 0), (1, 5, 7, 3)])
_uv = me_cube_026.uv_layers.new(name='UVMap')
_uv.uv.foreach_set('vector', [0.375, 0.0, 0.625, 0.0, 0.625, 0.25, 0.375, 0.25, 0.375, 0.25, 0.625, 0.25, 0.625, 0.5, 0.375, 0.5, 0.375, 0.5, 0.625, 0.5, 0.625, 0.75, 0.375, 0.75, 0.375, 0.75, 0.625, 0.75, 0.625, 1.0, 0.375, 1.0, 0.125, 0.5, 0.375, 0.5, 0.375, 0.75, 0.125, 0.75, 0.625, 1.0, 0.625, 0.75, 0.625, 0.5, 0.625, 0.25])
me_cube_026.materials.append(mat_material_004)
me_cube_026.update()
me_cube_027 = bpy.data.meshes.new('Cube.027')
me_cube_027.from_pydata([(-1.495, -1.0, -1.36), (-1.495, -1.0, 1.36), (-1.495, 1.0, -1.36), (-1.495, 1.0, 1.36), (1.495, -1.0, -1.36), (1.495, -1.0, 1.36), (1.495, 1.0, -1.36), (1.495, 1.0, 1.36)], [], [(0, 1, 3, 2), (2, 3, 7, 6), (6, 7, 5, 4), (4, 5, 1, 0), (2, 6, 4, 0), (1, 5, 7, 3)])
_uv = me_cube_027.uv_layers.new(name='UVMap')
_uv.uv.foreach_set('vector', [0.375, 0.0, 0.625, 0.0, 0.625, 0.25, 0.375, 0.25, 0.375, 0.25, 0.625, 0.25, 0.625, 0.5, 0.375, 0.5, 0.375, 0.5, 0.625, 0.5, 0.625, 0.75, 0.375, 0.75, 0.375, 0.75, 0.625, 0.75, 0.625, 1.0, 0.375, 1.0, 0.125, 0.5, 0.375, 0.5, 0.375, 0.75, 0.125, 0.75, 0.625, 1.0, 0.625, 0.75, 0.625, 0.5, 0.625, 0.25])
me_cube_027.materials.append(mat_material_004)
me_cube_027.update()
me_cube_028 = bpy.data.meshes.new('Cube.028')
me_cube_028.from_pydata([(-1.495, -2.096, -1.36), (-1.495, -2.096, 1.36), (-1.495, 2.096, -1.36), (-1.495, 2.096, 1.36), (1.495, -2.096, -1.36), (1.495, -2.096, 1.36), (1.495, 2.096, -1.36), (1.495, 2.096, 1.36)], [], [(0, 1, 3, 2), (2, 3, 7, 6), (6, 7, 5, 4), (4, 5, 1, 0), (2, 6, 4, 0), (1, 5, 7, 3)])
_uv = me_cube_028.uv_layers.new(name='UVMap')
_uv.uv.foreach_set('vector', [0.375, 0.0, 0.625, 0.0, 0.625, 0.25, 0.375, 0.25, 0.375, 0.25, 0.625, 0.25, 0.625, 0.5, 0.375, 0.5, 0.375, 0.5, 0.625, 0.5, 0.625, 0.75, 0.375, 0.75, 0.375, 0.75, 0.625, 0.75, 0.625, 1.0, 0.375, 1.0, 0.125, 0.5, 0.375, 0.5, 0.375, 0.75, 0.125, 0.75, 0.625, 1.0, 0.625, 0.75, 0.625, 0.5, 0.625, 0.25])
me_cube_028.materials.append(mat_material_004)
me_cube_028.update()
me_cube_029 = bpy.data.meshes.new('Cube.029')
me_cube_029.from_pydata([(0.2578, -0.8305, -1.193), (0.2578, -0.8305, 1.193), (0.2578, 0.8305, -1.193), (0.2578, 0.8305, 1.193), (-0.2578, 0.8305, -1.193), (-0.2578, 0.8305, 1.193), (-0.2578, -0.8305, -1.193), (-0.2578, -0.8305, 1.193)], [], [(4, 5, 3, 2), (2, 3, 1, 0), (4, 2, 0, 6), (7, 1, 3, 5), (0, 1, 7, 6), (5, 4, 6, 7)])
_uv = me_cube_029.uv_layers.new(name='UVMap')
_uv.uv.foreach_set('vector', [0.375, 0.4569, 0.625, 0.4569, 0.625, 0.5, 0.375, 0.5, 0.375, 0.5, 0.625, 0.5, 0.625, 0.75, 0.375, 0.75, 0.3319, 0.5, 0.375, 0.5, 0.375, 0.75, 0.3319, 0.75, 0.625, 0.7931, 0.625, 0.75, 0.625, 0.5, 0.625, 0.4569, 0.375, 0.75, 0.625, 0.75, 0.625, 0.7931, 0.375, 0.7931, 0.625, 0.4569, 0.375, 0.4569, 0.3319, 0.75, 0.625, 0.7931])
me_cube_029.materials.append(mat_material_004)
me_cube_029.update()
me_cube_030 = bpy.data.meshes.new('Cube.030')
me_cube_030.from_pydata([(1.085, -1.0, -0.6706), (-0.2644, -1.0, 0.6706), (1.085, 1.0, -0.6706), (-0.2644, 1.0, 0.6706), (-0.4101, 1.0, -0.6706), (-0.4101, 1.0, 0.6706), (-0.4101, -1.0, -0.6706), (-0.4101, -1.0, 0.6706)], [], [(4, 5, 3, 2), (2, 3, 1, 0), (4, 2, 0, 6), (7, 1, 3, 5), (0, 1, 7, 6), (5, 4, 6, 7)])
_uv = me_cube_030.uv_layers.new(name='UVMap')
_uv.uv.foreach_set('vector', [0.375, 0.4569, 0.625, 0.4569, 0.625, 0.5, 0.375, 0.5, 0.375, 0.5, 0.625, 0.5, 0.625, 0.75, 0.375, 0.75, 0.3319, 0.5, 0.375, 0.5, 0.375, 0.75, 0.3319, 0.75, 0.625, 0.7931, 0.625, 0.75, 0.625, 0.5, 0.625, 0.4569, 0.375, 0.75, 0.625, 0.75, 0.625, 0.7931, 0.375, 0.7931, 0.625, 0.4569, 0.375, 0.4569, 0.3319, 0.75, 0.625, 0.7931])
me_cube_030.materials.append(mat_material_004)
me_cube_030.update()
me_cube_031 = bpy.data.meshes.new('Cube.031')
me_cube_031.from_pydata([(1.085, -1.0, -0.6706), (-0.2644, -1.0, 0.6706), (1.085, 1.0, -0.6706), (-0.2644, 1.0, 0.6706), (-0.4101, 1.0, -0.6706), (-0.4101, 1.0, 0.6706), (-0.4101, -1.0, -0.6706), (-0.4101, -1.0, 0.6706)], [], [(4, 5, 3, 2), (2, 3, 1, 0), (4, 2, 0, 6), (7, 1, 3, 5), (0, 1, 7, 6), (5, 4, 6, 7)])
_uv = me_cube_031.uv_layers.new(name='UVMap')
_uv.uv.foreach_set('vector', [0.375, 0.4569, 0.625, 0.4569, 0.625, 0.5, 0.375, 0.5, 0.375, 0.5, 0.625, 0.5, 0.625, 0.75, 0.375, 0.75, 0.3319, 0.5, 0.375, 0.5, 0.375, 0.75, 0.3319, 0.75, 0.625, 0.7931, 0.625, 0.75, 0.625, 0.5, 0.625, 0.4569, 0.375, 0.75, 0.625, 0.75, 0.625, 0.7931, 0.375, 0.7931, 0.625, 0.4569, 0.375, 0.4569, 0.3319, 0.75, 0.625, 0.7931])
me_cube_031.materials.append(mat_material_004)
me_cube_031.update()
me_cube_032 = bpy.data.meshes.new('Cube.032')
me_cube_032.from_pydata([(1.085, -1.0, -0.6706), (-0.2644, -1.0, 0.6706), (1.085, 1.0, -0.6706), (-0.2644, 1.0, 0.6706), (-0.4101, 1.0, -0.6706), (-0.4101, 1.0, 0.6706), (-0.4101, -1.0, -0.6706), (-0.4101, -1.0, 0.6706)], [], [(4, 5, 3, 2), (2, 3, 1, 0), (4, 2, 0, 6), (7, 1, 3, 5), (0, 1, 7, 6), (5, 4, 6, 7)])
_uv = me_cube_032.uv_layers.new(name='UVMap')
_uv.uv.foreach_set('vector', [0.375, 0.4569, 0.625, 0.4569, 0.625, 0.5, 0.375, 0.5, 0.375, 0.5, 0.625, 0.5, 0.625, 0.75, 0.375, 0.75, 0.3319, 0.5, 0.375, 0.5, 0.375, 0.75, 0.3319, 0.75, 0.625, 0.7931, 0.625, 0.75, 0.625, 0.5, 0.625, 0.4569, 0.375, 0.75, 0.625, 0.75, 0.625, 0.7931, 0.375, 0.7931, 0.625, 0.4569, 0.375, 0.4569, 0.3319, 0.75, 0.625, 0.7931])
me_cube_032.materials.append(mat_material_004)
me_cube_032.update()
me_cube_033 = bpy.data.meshes.new('Cube.033')
me_cube_033.from_pydata([(-1.73, -1.0, -1.36), (-1.73, -1.0, 1.36), (-1.73, 1.0, -1.36), (-1.73, 1.0, 1.36), (1.341, -1.0, -1.36), (1.341, -1.0, 1.36), (1.341, 1.0, -1.36), (1.341, 1.0, 1.36)], [], [(0, 1, 3, 2), (2, 3, 7, 6), (6, 7, 5, 4), (4, 5, 1, 0), (2, 6, 4, 0), (1, 5, 7, 3)])
_uv = me_cube_033.uv_layers.new(name='UVMap')
_uv.uv.foreach_set('vector', [0.375, 0.0, 0.625, 0.0, 0.625, 0.25, 0.375, 0.25, 0.375, 0.25, 0.625, 0.25, 0.625, 0.5, 0.375, 0.5, 0.375, 0.5, 0.625, 0.5, 0.625, 0.75, 0.375, 0.75, 0.375, 0.75, 0.625, 0.75, 0.625, 1.0, 0.375, 1.0, 0.125, 0.5, 0.375, 0.5, 0.375, 0.75, 0.125, 0.75, 0.625, 1.0, 0.625, 0.75, 0.625, 0.5, 0.625, 0.25])
me_cube_033.materials.append(mat_material_004)
me_cube_033.update()
me_cube_034 = bpy.data.meshes.new('Cube.034')
me_cube_034.from_pydata([(-1.724, -1.0, -1.36), (-1.724, -1.0, 1.36), (-1.724, 1.0, -1.36), (-1.724, 1.0, 1.36), (1.336, -1.0, -1.36), (1.336, -1.0, 1.36), (1.336, 1.0, -1.36), (1.336, 1.0, 1.36)], [], [(0, 1, 3, 2), (2, 3, 7, 6), (6, 7, 5, 4), (4, 5, 1, 0), (2, 6, 4, 0), (1, 5, 7, 3)])
_uv = me_cube_034.uv_layers.new(name='UVMap')
_uv.uv.foreach_set('vector', [0.375, 0.0, 0.625, 0.0, 0.625, 0.25, 0.375, 0.25, 0.375, 0.25, 0.625, 0.25, 0.625, 0.5, 0.375, 0.5, 0.375, 0.5, 0.625, 0.5, 0.625, 0.75, 0.375, 0.75, 0.375, 0.75, 0.625, 0.75, 0.625, 1.0, 0.375, 1.0, 0.125, 0.5, 0.375, 0.5, 0.375, 0.75, 0.125, 0.75, 0.625, 1.0, 0.625, 0.75, 0.625, 0.5, 0.625, 0.25])
me_cube_034.materials.append(mat_material_004)
me_cube_034.update()
me_cube_035 = bpy.data.meshes.new('Cube.035')
me_cube_035.from_pydata([(-0.9051, -0.5557, -1.275), (-0.9051, -0.5557, 0.2384), (-0.9051, 0.3241, -1.275), (-0.9051, 0.3241, 0.2384), (0.9051, -0.5557, -1.275), (0.9051, -0.5557, 0.2384), (0.9051, 0.3241, -1.275), (0.9051, 0.3241, 0.2384), (-0.9051, 0.1391, 1.036), (-0.9051, 0.3241, 1.036), (0.9051, 0.3241, 1.036), (0.9051, 0.1391, 1.036)], [], [(0, 1, 3, 2), (2, 3, 7, 6), (6, 7, 5, 4), (4, 5, 1, 0), (2, 6, 4, 0), (7, 3, 9, 10), (8, 11, 10, 9), (5, 7, 10, 11), (3, 1, 8, 9), (1, 5, 11, 8)])
_uv = me_cube_035.uv_layers.new(name='UVMap')
_uv.uv.foreach_set('vector', [0.375, 0.0, 0.625, 0.0, 0.625, 0.25, 0.375, 0.25, 0.375, 0.25, 0.625, 0.25, 0.625, 0.5, 0.375, 0.5, 0.375, 0.5, 0.625, 0.5, 0.625, 0.75, 0.375, 0.75, 0.375, 0.75, 0.625, 0.75, 0.625, 1.0, 0.375, 1.0, 0.125, 0.5, 0.375, 0.5, 0.375, 0.75, 0.125, 0.75, 0.625, 0.5, 0.625, 0.25, 0.625, 0.25, 0.625, 0.5, 0.625, 1.0, 0.625, 0.75, 0.625, 0.5, 0.625, 0.25, 0.625, 0.75, 0.625, 0.5, 0.625, 0.5, 0.625, 0.75, 0.625, 0.25, 0.625, 0.0, 0.625, 0.0, 0.625, 0.25, 0.625, 1.0, 0.625, 0.75, 0.625, 0.75, 0.625, 1.0])
me_cube_035.materials.append(mat_material_004)
me_cube_035.update()
me_cube_036 = bpy.data.meshes.new('Cube.036')
me_cube_036.from_pydata([(0.8357, 0.5131, -1.177), (0.8357, 0.5131, 0.2201), (0.8357, -0.2992, -1.177), (0.8357, -0.2992, 0.2201), (-0.8357, 0.5131, -1.177), (-0.8357, 0.5131, 0.2201), (-0.8357, -0.2992, -1.177), (-0.8357, -0.2992, 0.2201), (0.8357, -0.1285, 0.9568), (0.8357, -0.2992, 0.9568), (-0.8357, -0.2992, 0.9568), (-0.8357, -0.1285, 0.9568)], [], [(0, 1, 3, 2), (2, 3, 7, 6), (6, 7, 5, 4), (4, 5, 1, 0), (2, 6, 4, 0), (7, 3, 9, 10), (8, 11, 10, 9), (5, 7, 10, 11), (3, 1, 8, 9), (1, 5, 11, 8)])
_uv = me_cube_036.uv_layers.new(name='UVMap')
_uv.uv.foreach_set('vector', [0.375, 0.0, 0.625, 0.0, 0.625, 0.25, 0.375, 0.25, 0.375, 0.25, 0.625, 0.25, 0.625, 0.5, 0.375, 0.5, 0.375, 0.5, 0.625, 0.5, 0.625, 0.75, 0.375, 0.75, 0.375, 0.75, 0.625, 0.75, 0.625, 1.0, 0.375, 1.0, 0.125, 0.5, 0.375, 0.5, 0.375, 0.75, 0.125, 0.75, 0.625, 0.5, 0.625, 0.25, 0.625, 0.25, 0.625, 0.5, 0.625, 1.0, 0.625, 0.75, 0.625, 0.5, 0.625, 0.25, 0.625, 0.75, 0.625, 0.5, 0.625, 0.5, 0.625, 0.75, 0.625, 0.25, 0.625, 0.0, 0.625, 0.0, 0.625, 0.25, 0.625, 1.0, 0.625, 0.75, 0.625, 0.75, 0.625, 1.0])
me_cube_036.materials.append(mat_material_004)
me_cube_036.update()
me_plane = bpy.data.meshes.new('Plane')
me_plane.from_pydata([(-1.019, -1.768, -0.3324), (0.9812, -1.768, 0.431), (-1.019, 1.768, -0.3324), (0.9812, 1.768, 0.431), (-0.9812, 1.768, -0.431), (-0.9812, -1.768, -0.431), (1.019, -1.768, 0.3324), (1.019, 1.768, 0.3324)], [], [(0, 2, 3, 1), (5, 6, 7, 4), (3, 2, 4, 7), (0, 1, 6, 5), (1, 3, 7, 6), (2, 0, 5, 4)])
_uv = me_plane.uv_layers.new(name='UVMap')
_uv.uv.foreach_set('vector', [0.0, 0.0, 0.0, 1.0, 1.0, 1.0, 1.0, 0.0, 0.0, 0.0, 1.0, 0.0, 1.0, 1.0, 0.0, 1.0, 1.0, 1.0, 0.0, 1.0, 0.0, 1.0, 1.0, 1.0, 0.0, 0.0, 1.0, 0.0, 1.0, 0.0, 0.0, 0.0, 1.0, 0.0, 1.0, 1.0, 1.0, 1.0, 1.0, 0.0, 0.0, 1.0, 0.0, 0.0, 0.0, 0.0, 0.0, 1.0])
me_plane.materials.append(mat_material_004)
me_plane.update()
me_plane_001 = bpy.data.meshes.new('Plane.001')
me_plane_001.from_pydata([(-1.0, -0.876, -0.08094), (1.0, -0.876, -0.08094), (-1.0, 0.876, -0.08094), (1.0, 0.876, -0.08094), (-1.0, 0.876, 0.04237), (-1.0, -0.876, 0.04237), (1.0, -0.876, 0.04237), (1.0, 0.876, 0.04237)], [], [(0, 2, 3, 1), (5, 6, 7, 4), (0, 1, 6, 5), (1, 3, 7, 6), (2, 0, 5, 4), (3, 2, 4, 7)])
_uv = me_plane_001.uv_layers.new(name='UVMap')
_uv.uv.foreach_set('vector', [0.0, 0.0, 0.0, 1.0, 1.0, 1.0, 1.0, 0.0, 0.0, 0.0, 1.0, 0.0, 1.0, 1.0, 0.0, 1.0, 0.0, 0.0, 1.0, 0.0, 1.0, 0.0, 0.0, 0.0, 1.0, 0.0, 1.0, 1.0, 1.0, 1.0, 1.0, 0.0, 0.0, 1.0, 0.0, 0.0, 0.0, 0.0, 0.0, 1.0, 1.0, 1.0, 0.0, 1.0, 0.0, 1.0, 1.0, 1.0])
me_plane_001.materials.append(mat_material_004)
me_plane_001.update()
me_cube_037 = bpy.data.meshes.new('Cube.037')
me_cube_037.from_pydata([(-2.535, -0.5219, -1.125), (-2.535, 1.478, -1.125), (2.146, -0.5219, -1.125), (2.146, 1.478, -1.125), (-2.535, -0.5241, 1.125), (-2.535, -0.4322, 1.125), (2.146, -0.4322, 1.125), (2.146, -0.5241, 1.125)], [], [(0, 1, 3, 2), (4, 7, 6, 5), (2, 3, 6, 7), (1, 0, 4, 5), (0, 2, 7, 4), (3, 1, 5, 6)])
_uv = me_cube_037.uv_layers.new(name='UVMap')
_uv.uv.foreach_set('vector', [0.625, 1.0, 0.625, 0.25, 0.625, 0.5, 0.625, 0.75, 0.625, 1.0, 0.625, 0.75, 0.625, 0.5, 0.625, 0.25, 0.625, 0.75, 0.625, 0.5, 0.625, 0.5, 0.625, 0.75, 0.625, 0.25, 0.625, 1.0, 0.625, 1.0, 0.625, 0.25, 0.625, 1.0, 0.625, 0.75, 0.625, 0.75, 0.625, 1.0, 0.625, 0.5, 0.625, 0.25, 0.625, 0.25, 0.625, 0.5])
me_cube_037.materials.append(mat_material_004)
me_cube_037.update()
me_cube_038 = bpy.data.meshes.new('Cube.038')
me_cube_038.from_pydata([(-1.0, -2.143, -1.006), (-1.0, 2.143, -1.006), (1.0, -2.143, -1.006), (1.0, 2.143, -1.006), (-0.07509, -2.143, 1.006), (-0.07509, 2.143, 1.006), (0.07509, 2.143, 1.006), (0.07509, -2.143, 1.006)], [], [(3, 2, 0, 1), (6, 5, 4, 7), (0, 2, 7, 4), (3, 1, 5, 6), (2, 3, 6, 7), (1, 0, 4, 5)])
_uv = me_cube_038.uv_layers.new(name='UVMap')
_uv.uv.foreach_set('vector', [0.625, 0.5, 0.625, 0.75, 0.875, 0.75, 0.875, 0.5, 0.625, 0.5, 0.875, 0.5, 0.875, 0.75, 0.625, 0.75, 0.875, 0.75, 0.625, 0.75, 0.625, 0.75, 0.875, 0.75, 0.625, 0.5, 0.875, 0.5, 0.875, 0.5, 0.625, 0.5, 0.625, 0.75, 0.625, 0.5, 0.625, 0.5, 0.625, 0.75, 0.875, 0.5, 0.875, 0.75, 0.875, 0.75, 0.875, 0.5])
me_cube_038.materials.append(mat_material_004)
me_cube_038.update()
me_cube_039 = bpy.data.meshes.new('Cube.039')
me_cube_039.from_pydata([(-1.495, -1.179, -1.243), (-1.495, 1.179, -1.243), (1.495, -1.179, -1.243), (1.495, 1.179, -1.243), (-0.08829, -1.179, 1.243), (-0.08829, 1.179, 1.243), (0.08829, 1.179, 1.243), (0.08829, -1.179, 1.243)], [], [(0, 1, 3, 2), (4, 7, 6, 5), (3, 1, 5, 6), (2, 3, 6, 7), (1, 0, 4, 5), (0, 2, 7, 4)])
_uv = me_cube_039.uv_layers.new(name='UVMap')
_uv.uv.foreach_set('vector', [0.625, 1.0, 0.625, 0.25, 0.625, 0.5, 0.625, 0.75, 0.625, 1.0, 0.625, 0.75, 0.625, 0.5, 0.625, 0.25, 0.625, 0.5, 0.625, 0.25, 0.625, 0.25, 0.625, 0.5, 0.625, 0.75, 0.625, 0.5, 0.625, 0.5, 0.625, 0.75, 0.625, 0.25, 0.625, 1.0, 0.625, 1.0, 0.625, 0.25, 0.625, 1.0, 0.625, 0.75, 0.625, 0.75, 0.625, 1.0])
me_cube_039.materials.append(mat_material_004)
me_cube_039.update()
me_cube_040 = bpy.data.meshes.new('Cube.040')
me_cube_040.from_pydata([(-1.495, -1.0, -1.243), (-1.495, 1.0, -1.243), (1.495, -1.0, -1.243), (1.495, 1.0, -1.243), (-0.08829, -1.0, 1.243), (-0.08829, 1.0, 1.243), (0.08829, 1.0, 1.243), (0.08829, -1.0, 1.243)], [], [(0, 1, 3, 2), (4, 7, 6, 5), (1, 0, 4, 5), (0, 2, 7, 4), (3, 1, 5, 6), (2, 3, 6, 7)])
_uv = me_cube_040.uv_layers.new(name='UVMap')
_uv.uv.foreach_set('vector', [0.625, 1.0, 0.625, 0.25, 0.625, 0.5, 0.625, 0.75, 0.625, 1.0, 0.625, 0.75, 0.625, 0.5, 0.625, 0.25, 0.625, 0.25, 0.625, 1.0, 0.625, 1.0, 0.625, 0.25, 0.625, 1.0, 0.625, 0.75, 0.625, 0.75, 0.625, 1.0, 0.625, 0.5, 0.625, 0.25, 0.625, 0.25, 0.625, 0.5, 0.625, 0.75, 0.625, 0.5, 0.625, 0.5, 0.625, 0.75])
me_cube_040.materials.append(mat_material_004)
me_cube_040.update()
me_cube_041 = bpy.data.meshes.new('Cube.041')
me_cube_041.from_pydata([(-1.495, -2.096, -1.243), (-1.495, 2.096, -1.243), (1.495, -2.096, -1.243), (1.495, 2.096, -1.243), (-0.08829, -2.096, 1.243), (-0.08829, 2.096, 1.243), (0.08829, 2.096, 1.243), (0.08829, -2.096, 1.243)], [], [(0, 1, 3, 2), (4, 7, 6, 5), (2, 3, 6, 7), (1, 0, 4, 5), (0, 2, 7, 4), (3, 1, 5, 6)])
_uv = me_cube_041.uv_layers.new(name='UVMap')
_uv.uv.foreach_set('vector', [0.625, 1.0, 0.625, 0.25, 0.625, 0.5, 0.625, 0.75, 0.625, 1.0, 0.625, 0.75, 0.625, 0.5, 0.625, 0.25, 0.625, 0.75, 0.625, 0.5, 0.625, 0.5, 0.625, 0.75, 0.625, 0.25, 0.625, 1.0, 0.625, 1.0, 0.625, 0.25, 0.625, 1.0, 0.625, 0.75, 0.625, 0.75, 0.625, 1.0, 0.625, 0.5, 0.625, 0.25, 0.625, 0.25, 0.625, 0.5])
me_cube_041.materials.append(mat_material_004)
me_cube_041.update()
me_cube_042 = bpy.data.meshes.new('Cube.042')
me_cube_042.from_pydata([(-2.541, -1.478, -1.125), (-2.541, 0.5219, -1.125), (2.152, -1.478, -1.125), (2.152, 0.5219, -1.125), (-2.541, 0.4322, 1.125), (-2.541, 0.5241, 1.125), (2.152, 0.5241, 1.125), (2.152, 0.4322, 1.125)], [], [(0, 1, 3, 2), (4, 7, 6, 5), (3, 1, 5, 6), (2, 3, 6, 7), (1, 0, 4, 5), (0, 2, 7, 4)])
_uv = me_cube_042.uv_layers.new(name='UVMap')
_uv.uv.foreach_set('vector', [0.625, 1.0, 0.625, 0.25, 0.625, 0.5, 0.625, 0.75, 0.625, 1.0, 0.625, 0.75, 0.625, 0.5, 0.625, 0.25, 0.625, 0.5, 0.625, 0.25, 0.625, 0.25, 0.625, 0.5, 0.625, 0.75, 0.625, 0.5, 0.625, 0.5, 0.625, 0.75, 0.625, 0.25, 0.625, 1.0, 0.625, 1.0, 0.625, 0.25, 0.625, 1.0, 0.625, 0.75, 0.625, 0.75, 0.625, 1.0])
me_cube_042.materials.append(mat_material_004)
me_cube_042.update()
me_plane_002 = bpy.data.meshes.new('Plane.002')
me_plane_002.from_pydata([(-0.5796, -0.8306, 0.0), (-0.7164, -0.6938, 0.0), (-0.6319, -0.8202, 0.0), (-0.6763, -0.7905, 0.0), (-0.706, -0.7461, 0.0), (0.6493, -0.6938, 0.0), (0.5125, -0.8306, 0.0), (0.6389, -0.7461, 0.0), (0.6093, -0.7905, 0.0), (0.5649, -0.8202, 0.0), (-0.5796, 0.8535, 0.0), (-0.7164, 0.7166, 0.0), (-0.6319, 0.843, 0.0), (-0.6763, 0.8134, 0.0), (-0.706, 0.769, 0.0), (0.5125, 0.8535, 0.0), (0.6493, 0.7166, 0.0), (0.5649, 0.843, 0.0), (0.6093, 0.8134, 0.0), (0.6389, 0.769, 0.0), (-0.6549, 0.7106, 0.0), (-0.6549, -0.6877, 0.0), (-0.6481, -0.7221, 0.0), (-0.632, -0.7462, 0.0), (-0.6079, -0.7623, 0.0), (-0.5735, -0.7691, 0.0), (0.5064, -0.7691, 0.0), (0.5409, -0.7623, 0.0), (0.5649, -0.7462, 0.0), (0.581, -0.7221, 0.0), (0.5878, -0.6877, 0.0), (0.5878, 0.7106, 0.0), (0.581, 0.745, 0.0), (0.5649, 0.769, 0.0), (0.5409, 0.7851, 0.0), (0.5064, 0.792, 0.0), (-0.5735, 0.792, 0.0), (-0.6079, 0.7851, 0.0), (-0.632, 0.769, 0.0), (-0.6481, 0.745, 0.0), (-0.6549, 0.7106, -0.03979), (-0.6549, -0.6877, -0.03979), (-0.6481, -0.7221, -0.03979), (-0.632, -0.7462, -0.03979), (-0.6079, -0.7623, -0.03979), (-0.5735, -0.7691, -0.03979), (0.5064, -0.7691, -0.03979), (0.5409, -0.7623, -0.03979), (0.5649, -0.7462, -0.03979), (0.581, -0.7221, -0.03979), (0.5878, -0.6877, -0.03979), (0.5878, 0.7106, -0.03979), (0.581, 0.745, -0.03979), (0.5649, 0.769, -0.03979), (0.5409, 0.7851, -0.03979), (0.5064, 0.792, -0.03979), (-0.5735, 0.792, -0.03979), (-0.6079, 0.7851, -0.03979), (-0.632, 0.769, -0.03979), (-0.6481, 0.745, -0.03979), (-0.7164, 0.7166, -0.03979), (-0.7164, -0.6938, -0.03979), (-0.706, -0.7461, -0.03979), (-0.6763, -0.7905, -0.03979), (-0.6319, -0.8202, -0.03979), (-0.5796, -0.8306, -0.03979), (0.5125, -0.8306, -0.03979), (0.5649, -0.8202, -0.03979), (0.6093, -0.7905, -0.03979), (0.6389, -0.7461, -0.03979), (0.6493, -0.6938, -0.03979), (0.6493, 0.7166, -0.03979), (0.6389, 0.769, -0.03979), (0.6093, 0.8134, -0.03979), (0.5649, 0.843, -0.03979), (0.5125, 0.8535, -0.03979), (-0.5796, 0.8535, -0.03979), (-0.6319, 0.843, -0.03979), (-0.6763, 0.8134, -0.03979), (-0.706, 0.769, -0.03979), (-0.6549, 0.7106, 0.02804), (-0.6549, -0.6877, 0.02804), (-0.6481, -0.7221, 0.02804), (-0.632, -0.7462, 0.02804), (-0.6079, -0.7623, 0.02804), (-0.5735, -0.7691, 0.02804), (0.5064, -0.7691, 0.02804), (0.5409, -0.7623, 0.02804), (0.5649, -0.7462, 0.02804), (0.581, -0.7221, 0.02804), (0.5878, -0.6877, 0.02804), (0.5878, 0.7106, 0.02804), (0.581, 0.745, 0.02804), (0.5649, 0.769, 0.02804), (0.5409, 0.7851, 0.02804), (0.5064, 0.792, 0.02804), (-0.5735, 0.792, 0.02804), (-0.6079, 0.7851, 0.02804), (-0.632, 0.769, 0.02804), (-0.6481, 0.745, 0.02804), (-0.7164, 0.7166, 0.02804), (-0.7164, -0.6938, 0.02804), (-0.706, -0.7461, 0.02804), (-0.6763, -0.7905, 0.02804), (-0.6319, -0.8202, 0.02804), (-0.5796, -0.8306, 0.02804), (0.5125, -0.8306, 0.02804), (0.5649, -0.8202, 0.02804), (0.6093, -0.7905, 0.02804), (0.6389, -0.7461, 0.02804), (0.6493, -0.6938, 0.02804), (0.6493, 0.7166, 0.02804), (0.6389, 0.769, 0.02804), (0.6093, 0.8134, 0.02804), (0.5649, 0.843, 0.02804), (0.5125, 0.8535, 0.02804), (-0.5796, 0.8535, 0.02804), (-0.6319, 0.843, 0.02804), (-0.6763, 0.8134, 0.02804), (-0.706, 0.769, 0.02804)], [], [(21, 20, 39, 38, 37, 36, 35, 34, 33, 32, 31, 30, 29, 28, 27, 26, 25, 24, 23, 22), (14, 13, 118, 119), (31, 32, 92, 91), (0, 2, 104, 105), (13, 12, 117, 118), (30, 31, 91, 90), (2, 3, 103, 104), (12, 10, 116, 117), (29, 30, 90, 89), (3, 4, 102, 103), (10, 15, 115, 116), (28, 29, 89, 88), (4, 1, 101, 102), (15, 17, 114, 115), (27, 28, 88, 87), (1, 11, 100, 101), (17, 18, 113, 114), (26, 27, 87, 86), (39, 20, 80, 99), (18, 19, 112, 113), (25, 26, 86, 85), (41, 42, 43, 44, 45, 46, 47, 48, 49, 50, 51, 52, 53, 54, 55, 56, 57, 58, 59, 40), (41, 40, 60, 61), (42, 41, 61, 62), (43, 42, 62, 63), (44, 43, 63, 64), (45, 44, 64, 65), (46, 45, 65, 66), (47, 46, 66, 67), (48, 47, 67, 68), (49, 48, 68, 69), (50, 49, 69, 70), (51, 50, 70, 71), (52, 51, 71, 72), (53, 52, 72, 73), (54, 53, 73, 74), (55, 54, 74, 75), (56, 55, 75, 76), (57, 56, 76, 77), (58, 57, 77, 78), (59, 58, 78, 79), (40, 59, 79, 60), (0, 6, 66, 65), (18, 17, 74, 73), (6, 9, 67, 66), (17, 15, 75, 74), (9, 8, 68, 67), (11, 1, 61, 60), (15, 10, 76, 75), (8, 7, 69, 68), (1, 4, 62, 61), (10, 12, 77, 76), (7, 5, 70, 69), (4, 3, 63, 62), (12, 13, 78, 77), (5, 16, 71, 70), (3, 2, 64, 63), (13, 14, 79, 78), (16, 19, 72, 71), (2, 0, 65, 64), (14, 11, 60, 79), (19, 18, 73, 72), (81, 101, 100, 80), (82, 102, 101, 81), (83, 103, 102, 82), (84, 104, 103, 83), (85, 105, 104, 84), (86, 106, 105, 85), (87, 107, 106, 86), (88, 108, 107, 87), (89, 109, 108, 88), (90, 110, 109, 89), (91, 111, 110, 90), (92, 112, 111, 91), (93, 113, 112, 92), (94, 114, 113, 93), (95, 115, 114, 94), (96, 116, 115, 95), (97, 117, 116, 96), (98, 118, 117, 97), (99, 119, 118, 98), (80, 100, 119, 99), (6, 0, 105, 106), (32, 33, 93, 92), (11, 14, 119, 100), (9, 6, 106, 107), (33, 34, 94, 93), (20, 21, 81, 80), (8, 9, 107, 108), (34, 35, 95, 94), (21, 22, 82, 81), (7, 8, 108, 109), (35, 36, 96, 95), (22, 23, 83, 82), (5, 7, 109, 110), (36, 37, 97, 96), (23, 24, 84, 83), (16, 5, 110, 111), (37, 38, 98, 97), (24, 25, 85, 84), (19, 16, 111, 112), (38, 39, 99, 98)])
_uv = me_plane_002.uv_layers.new(name='UVMap')
_uv.uv.foreach_set('vector', [0.04503, 0.08485, 0.04503, 0.9152, 0.05004, 0.9356, 0.06181, 0.9499, 0.07942, 0.9594, 0.1046, 0.9635, 0.8954, 0.9635, 0.9206, 0.9594, 0.9382, 0.9499, 0.95, 0.9356, 0.955, 0.9152, 0.955, 0.08485, 0.95, 0.06441, 0.9382, 0.05013, 0.9206, 0.04058, 0.8954, 0.03652, 0.1046, 0.03652, 0.07942, 0.04058, 0.06181, 0.05013, 0.05004, 0.06441, 0.007626, 0.9498, 0.02934, 0.9762, 0.02934, 0.9762, 0.007626, 0.9498, 0.955, 0.9152, 0.95, 0.9356, 0.95, 0.9356, 0.955, 0.9152, 0.1002, 0.0, 0.06185, 0.006185, 0.06185, 0.006185, 0.1002, 0.0, 0.02934, 0.9762, 0.06185, 0.9938, 0.06185, 0.9938, 0.02934, 0.9762, 0.955, 0.08485, 0.955, 0.9152, 0.955, 0.9152, 0.955, 0.08485, 0.06185, 0.006185, 0.02934, 0.0238, 0.02934, 0.0238, 0.06185, 0.006185, 0.06185, 0.9938, 0.1002, 1.0, 0.1002, 1.0, 0.06185, 0.9938, 0.95, 0.06441, 0.955, 0.08485, 0.955, 0.08485, 0.95, 0.06441, 0.02934, 0.0238, 0.007626, 0.05016, 0.007626, 0.05016, 0.02934, 0.0238, 0.1002, 1.0, 0.8998, 1.0, 0.8998, 1.0, 0.1002, 1.0, 0.9382, 0.05013, 0.95, 0.06441, 0.95, 0.06441, 0.9382, 0.05013, 0.007626, 0.05016, 0.0, 0.08125, 0.0, 0.08125, 0.007626, 0.05016, 0.8998, 1.0, 0.9382, 0.9938, 0.9382, 0.9938, 0.8998, 1.0, 0.9206, 0.04058, 0.9382, 0.05013, 0.9382, 0.05013, 0.9206, 0.04058, 0.0, 0.08125, 0.0, 0.9187, 0.0, 0.9187, 0.0, 0.08125, 0.9382, 0.9938, 0.9707, 0.9762, 0.9707, 0.9762, 0.9382, 0.9938, 0.8954, 0.03652, 0.9206, 0.04058, 0.9206, 0.04058, 0.8954, 0.03652, 0.05004, 0.9356, 0.04503, 0.9152, 0.04503, 0.9152, 0.05004, 0.9356, 0.9707, 0.9762, 0.9924, 0.9498, 0.9924, 0.9498, 0.9707, 0.9762, 0.1046, 0.03652, 0.8954, 0.03652, 0.8954, 0.03652, 0.1046, 0.03652, 0.04503, 0.08485, 0.05004, 0.06441, 0.06181, 0.05013, 0.07942, 0.04058, 0.1046, 0.03652, 0.8954, 0.03652, 0.9206, 0.04058, 0.9382, 0.05013, 0.95, 0.06441, 0.955, 0.08485, 0.955, 0.9152, 0.95, 0.9356, 0.9382, 0.9499, 0.9206, 0.9594, 0.8954, 0.9635, 0.1046, 0.9635, 0.07942, 0.9594, 0.06181, 0.9499, 0.05004, 0.9356, 0.04503, 0.9152, 0.04503, 0.08485, 0.04503, 0.9152, 0.0, 0.9187, 0.0, 0.08125, 0.05004, 0.06441, 0.04503, 0.08485, 0.0, 0.08125, 0.007626, 0.05016, 0.06181, 0.05013, 0.05004, 0.06441, 0.007626, 0.05016, 0.02934, 0.0238, 0.07942, 0.04058, 0.06181, 0.05013, 0.02934, 0.0238, 0.06185, 0.006185, 0.1046, 0.03652, 0.07942, 0.04058, 0.06185, 0.006185, 0.1002, 0.0, 0.8954, 0.03652, 0.1046, 0.03652, 0.1002, 0.0, 0.8998, 0.0, 0.9206, 0.04058, 0.8954, 0.03652, 0.8998, 0.0, 0.9382, 0.006185, 0.9382, 0.05013, 0.9206, 0.04058, 0.9382, 0.006185, 0.9707, 0.0238, 0.95, 0.06441, 0.9382, 0.05013, 0.9707, 0.0238, 0.9924, 0.05016, 0.955, 0.08485, 0.95, 0.06441, 0.9924, 0.05016, 1.0, 0.08125, 0.955, 0.9152, 0.955, 0.08485, 1.0, 0.08125, 1.0, 0.9187, 0.95, 0.9356, 0.955, 0.9152, 1.0, 0.9187, 0.9924, 0.9498, 0.9382, 0.9499, 0.95, 0.9356, 0.9924, 0.9498, 0.9707, 0.9762, 0.9206, 0.9594, 0.9382, 0.9499, 0.9707, 0.9762, 0.9382, 0.9938, 0.8954, 0.9635, 0.9206, 0.9594, 0.9382, 0.9938, 0.8998, 1.0, 0.1046, 0.9635, 0.8954, 0.9635, 0.8998, 1.0, 0.1002, 1.0, 0.07942, 0.9594, 0.1046, 0.9635, 0.1002, 1.0, 0.06185, 0.9938, 0.06181, 0.9499, 0.07942, 0.9594, 0.06185, 0.9938, 0.02934, 0.9762, 0.05004, 0.9356, 0.06181, 0.9499, 0.02934, 0.9762, 0.007626, 0.9498, 0.04503, 0.9152, 0.05004, 0.9356, 0.007626, 0.9498, 0.0, 0.9187, 0.1002, 0.0, 0.8998, 0.0, 0.8998, 0.0, 0.1002, 0.0, 0.9707, 0.9762, 0.9382, 0.9938, 0.9382, 0.9938, 0.9707, 0.9762, 0.8998, 0.0, 0.9382, 0.006185, 0.9382, 0.006185, 0.8998, 0.0, 0.9382, 0.9938, 0.8998, 1.0, 0.8998, 1.0, 0.9382, 0.9938, 0.9382, 0.006185, 0.9707, 0.0238, 0.9707, 0.0238, 0.9382, 0.006185, 0.0, 0.9187, 0.0, 0.08125, 0.0, 0.08125, 0.0, 0.9187, 0.8998, 1.0, 0.1002, 1.0, 0.1002, 1.0, 0.8998, 1.0, 0.9707, 0.0238, 0.9924, 0.05016, 0.9924, 0.05016, 0.9707, 0.0238, 0.0, 0.08125, 0.007626, 0.05016, 0.007626, 0.05016, 0.0, 0.08125, 0.1002, 1.0, 0.06185, 0.9938, 0.06185, 0.9938, 0.1002, 1.0, 0.9924, 0.05016, 1.0, 0.08125, 1.0, 0.08125, 0.9924, 0.05016, 0.007626, 0.05016, 0.02934, 0.0238, 0.02934, 0.0238, 0.007626, 0.05016, 0.06185, 0.9938, 0.02934, 0.9762, 0.02934, 0.9762, 0.06185, 0.9938, 1.0, 0.08125, 1.0, 0.9187, 1.0, 0.9187, 1.0, 0.08125, 0.02934, 0.0238, 0.06185, 0.006185, 0.06185, 0.006185, 0.02934, 0.0238, 0.02934, 0.9762, 0.007626, 0.9498, 0.007626, 0.9498, 0.02934, 0.9762, 1.0, 0.9187, 0.9924, 0.9498, 0.9924, 0.9498, 1.0, 0.9187, 0.06185, 0.006185, 0.1002, 0.0, 0.1002, 0.0, 0.06185, 0.006185, 0.007626, 0.9498, 0.0, 0.9187, 0.0, 0.9187, 0.007626, 0.9498, 0.9924, 0.9498, 0.9707, 0.9762, 0.9707, 0.9762, 0.9924, 0.9498, 0.04503, 0.08485, 0.0, 0.08125, 0.0, 0.9187, 0.04503, 0.9152, 0.05004, 0.06441, 0.007626, 0.05016, 0.0, 0.08125, 0.04503, 0.08485, 0.06181, 0.05013, 0.02934, 0.0238, 0.007626, 0.05016, 0.05004, 0.06441, 0.07942, 0.04058, 0.06185, 0.006185, 0.02934, 0.0238, 0.06181, 0.05013, 0.1046, 0.03652, 0.1002, 0.0, 0.06185, 0.006185, 0.07942, 0.04058, 0.8954, 0.03652, 0.8998, 0.0, 0.1002, 0.0, 0.1046, 0.03652, 0.9206, 0.04058, 0.9382, 0.006185, 0.8998, 0.0, 0.8954, 0.03652, 0.9382, 0.05013, 0.9707, 0.0238, 0.9382, 0.006185, 0.9206, 0.04058, 0.95, 0.06441, 0.9924, 0.05016, 0.9707, 0.0238, 0.9382, 0.05013, 0.955, 0.08485, 1.0, 0.08125, 0.9924, 0.05016, 0.95, 0.06441, 0.955, 0.9152, 1.0, 0.9187, 1.0, 0.08125, 0.955, 0.08485, 0.95, 0.9356, 0.9924, 0.9498, 1.0, 0.9187, 0.955, 0.9152, 0.9382, 0.9499, 0.9707, 0.9762, 0.9924, 0.9498, 0.95, 0.9356, 0.9206, 0.9594, 0.9382, 0.9938, 0.9707, 0.9762, 0.9382, 0.9499, 0.8954, 0.9635, 0.8998, 1.0, 0.9382, 0.9938, 0.9206, 0.9594, 0.1046, 0.9635, 0.1002, 1.0, 0.8998, 1.0, 0.8954, 0.9635, 0.07942, 0.9594, 0.06185, 0.9938, 0.1002, 1.0, 0.1046, 0.9635, 0.06181, 0.9499, 0.02934, 0.9762, 0.06185, 0.9938, 0.07942, 0.9594, 0.05004, 0.9356, 0.007626, 0.9498, 0.02934, 0.9762, 0.06181, 0.9499, 0.04503, 0.9152, 0.0, 0.9187, 0.007626, 0.9498, 0.05004, 0.9356, 0.8998, 0.0, 0.1002, 0.0, 0.1002, 0.0, 0.8998, 0.0, 0.95, 0.9356, 0.9382, 0.9499, 0.9382, 0.9499, 0.95, 0.9356, 0.0, 0.9187, 0.007626, 0.9498, 0.007626, 0.9498, 0.0, 0.9187, 0.9382, 0.006185, 0.8998, 0.0, 0.8998, 0.0, 0.9382, 0.006185, 0.9382, 0.9499, 0.9206, 0.9594, 0.9206, 0.9594, 0.9382, 0.9499, 0.04503, 0.9152, 0.04503, 0.08485, 0.04503, 0.08485, 0.04503, 0.9152, 0.9707, 0.0238, 0.9382, 0.006185, 0.9382, 0.006185, 0.9707, 0.0238, 0.9206, 0.9594, 0.8954, 0.9635, 0.8954, 0.9635, 0.9206, 0.9594, 0.04503, 0.08485, 0.05004, 0.06441, 0.05004, 0.06441, 0.04503, 0.08485, 0.9924, 0.05016, 0.9707, 0.0238, 0.9707, 0.0238, 0.9924, 0.05016, 0.8954, 0.9635, 0.1046, 0.9635, 0.1046, 0.9635, 0.8954, 0.9635, 0.05004, 0.06441, 0.06181, 0.05013, 0.06181, 0.05013, 0.05004, 0.06441, 1.0, 0.08125, 0.9924, 0.05016, 0.9924, 0.05016, 1.0, 0.08125, 0.1046, 0.9635, 0.07942, 0.9594, 0.07942, 0.9594, 0.1046, 0.9635, 0.06181, 0.05013, 0.07942, 0.04058, 0.07942, 0.04058, 0.06181, 0.05013, 1.0, 0.9187, 1.0, 0.08125, 1.0, 0.08125, 1.0, 0.9187, 0.07942, 0.9594, 0.06181, 0.9499, 0.06181, 0.9499, 0.07942, 0.9594, 0.07942, 0.04058, 0.1046, 0.03652, 0.1046, 0.03652, 0.07942, 0.04058, 0.9924, 0.9498, 1.0, 0.9187, 1.0, 0.9187, 0.9924, 0.9498, 0.06181, 0.9499, 0.05004, 0.9356, 0.05004, 0.9356, 0.06181, 0.9499])
me_plane_002.materials.append(mat_material_004)
me_plane_002.update()

# ---- objects
ob_woodblock1_5m = bpy.data.objects.new('WoodBlock1.5M', me_cube_043)
ob_woodblock1m = bpy.data.objects.new('WoodBlock1M', me_cube)
ob_woodblock2_5m = bpy.data.objects.new('WoodBlock2.5M', me_cube_045)
ob_woodblock2m = bpy.data.objects.new('WoodBlock2M', me_cube_044)
ob_woodblock3m = bpy.data.objects.new('WoodBlock3M', me_cube_046)
ob_woodblock1_5m_001 = bpy.data.objects.new('WoodBlock1.5M.001', me_cube_047)
ob_woodblock1m_001 = bpy.data.objects.new('WoodBlock1M.001', me_cube_048)
ob_woodblock2_5m_001 = bpy.data.objects.new('WoodBlock2.5M.001', me_cube_049)
ob_woodblock2m_001 = bpy.data.objects.new('WoodBlock2M.001', me_cube_050)
ob_woodblock3m_001 = bpy.data.objects.new('WoodBlock3M.001', me_cube_051)
ob_cube = bpy.data.objects.new('Cube', me_cube_001)
ob_cube_001 = bpy.data.objects.new('Cube.001', me_cube_002)
ob_cube_002 = bpy.data.objects.new('Cube.002', me_cube_003)
ob_cube_003 = bpy.data.objects.new('Cube.003', me_cube_004)
ob_cube_004 = bpy.data.objects.new('Cube.004', me_cube_005)
ob_cube_005 = bpy.data.objects.new('Cube.005', me_cube_006)
ob_cube_006 = bpy.data.objects.new('Cube.006', me_cube_007)
ob_cube_007 = bpy.data.objects.new('Cube.007', me_cube_008)
ob_cube_008 = bpy.data.objects.new('Cube.008', me_cube_009)
ob_cube_009 = bpy.data.objects.new('Cube.009', me_cube_010)
ob_cube_010 = bpy.data.objects.new('Cube.010', me_cube_011)
ob_cube_011 = bpy.data.objects.new('Cube.011', me_cube_012)
ob_cube_012 = bpy.data.objects.new('Cube.012', me_cube_013)
ob_cube_013 = bpy.data.objects.new('Cube.013', me_cube_014)
ob_cube_014 = bpy.data.objects.new('Cube.014', me_cube_015)
ob_cube_015 = bpy.data.objects.new('Cube.015', me_cube_016)
ob_cube_016 = bpy.data.objects.new('Cube.016', me_cube_017)
ob_cube_017 = bpy.data.objects.new('Cube.017', me_cube_018)
ob_cube_018 = bpy.data.objects.new('Cube.018', me_cube_019)
ob_cube_019 = bpy.data.objects.new('Cube.019', me_cube_020)
ob_cube_020 = bpy.data.objects.new('Cube.020', me_cube_021)
ob_cube_021 = bpy.data.objects.new('Cube.021', me_cube_022)
ob_cube_022 = bpy.data.objects.new('Cube.022', me_cube_023)
ob_cube_023 = bpy.data.objects.new('Cube.023', me_cube_024)
ob_cube_024 = bpy.data.objects.new('Cube.024', me_cube_025)
ob_cube_025 = bpy.data.objects.new('Cube.025', me_cube_026)
ob_cube_026 = bpy.data.objects.new('Cube.026', me_cube_027)
ob_cube_027 = bpy.data.objects.new('Cube.027', me_cube_028)
ob_cube_028 = bpy.data.objects.new('Cube.028', me_cube_029)
ob_cube_029 = bpy.data.objects.new('Cube.029', me_cube_030)
ob_cube_030 = bpy.data.objects.new('Cube.030', me_cube_031)
ob_cube_031 = bpy.data.objects.new('Cube.031', me_cube_032)
ob_cube_032 = bpy.data.objects.new('Cube.032', me_cube_033)
ob_cube_033 = bpy.data.objects.new('Cube.033', me_cube_034)
ob_cube_034 = bpy.data.objects.new('Cube.034', me_cube_035)
ob_cube_035 = bpy.data.objects.new('Cube.035', me_cube_036)
ob_plane = bpy.data.objects.new('Plane', me_plane)
ob_plane_001 = bpy.data.objects.new('Plane.001', me_plane_001)
ob_cube_036 = bpy.data.objects.new('Cube.036', me_cube_037)
ob_cube_037 = bpy.data.objects.new('Cube.037', me_cube_038)
ob_cube_038 = bpy.data.objects.new('Cube.038', me_cube_039)
ob_cube_039 = bpy.data.objects.new('Cube.039', me_cube_040)
ob_cube_040 = bpy.data.objects.new('Cube.040', me_cube_041)
ob_cube_041 = bpy.data.objects.new('Cube.041', me_cube_042)
ob_plane_002 = bpy.data.objects.new('Plane.002', me_plane_002)

# ---- transforms, parenting, visibility, modifiers, constraints
ob_woodblock1_5m.location = (-12.46, -5.37, 0.167)
_m = ob_woodblock1_5m.modifiers.new('Bevel', 'BEVEL')
_m.width = 0.01
_m.width_pct = 0.01
_m = ob_woodblock1_5m.modifiers.new('Smooth by Angle', 'NODES')
_m.node_group = ng_smooth_by_angle
_m.use_pin_to_last = True
_m.show_group_selector = False
ob_woodblock1m.location = (-12.46, -4.698, 0.1669)
_m = ob_woodblock1m.modifiers.new('Bevel', 'BEVEL')
_m.width = 0.01
_m.width_pct = 0.01
_m = ob_woodblock1m.modifiers.new('Smooth by Angle', 'NODES')
_m.node_group = ng_smooth_by_angle
_m.use_pin_to_last = True
_m.show_group_selector = False
ob_woodblock2_5m.location = (-12.46, -6.764, 0.1671)
_m = ob_woodblock2_5m.modifiers.new('Bevel', 'BEVEL')
_m.width = 0.01
_m.width_pct = 0.01
_m = ob_woodblock2_5m.modifiers.new('Smooth by Angle', 'NODES')
_m.node_group = ng_smooth_by_angle
_m.use_pin_to_last = True
_m.show_group_selector = False
ob_woodblock2m.location = (-12.46, -6.057, 0.1671)
_m = ob_woodblock2m.modifiers.new('Bevel', 'BEVEL')
_m.width = 0.01
_m.width_pct = 0.01
_m = ob_woodblock2m.modifiers.new('Smooth by Angle', 'NODES')
_m.node_group = ng_smooth_by_angle
_m.use_pin_to_last = True
_m.show_group_selector = False
ob_woodblock3m.location = (-12.46, -7.603, 0.167)
_m = ob_woodblock3m.modifiers.new('Bevel', 'BEVEL')
_m.width = 0.01
_m.width_pct = 0.01
_m = ob_woodblock3m.modifiers.new('Smooth by Angle', 'NODES')
_m.node_group = ng_smooth_by_angle
_m.use_pin_to_last = True
_m.show_group_selector = False
ob_woodblock1_5m_001.location = (-8.496, -5.468, 0.1592)
_m = ob_woodblock1_5m_001.modifiers.new('Bevel', 'BEVEL')
_m.width = 0.01
_m.width_pct = 0.01
_m = ob_woodblock1_5m_001.modifiers.new('Smooth by Angle', 'NODES')
_m.node_group = ng_smooth_by_angle
_m.use_pin_to_last = True
_m.show_group_selector = False
ob_woodblock1m_001.location = (-8.497, -4.797, 0.1589)
_m = ob_woodblock1m_001.modifiers.new('Bevel', 'BEVEL')
_m.width = 0.01
_m.width_pct = 0.01
_m = ob_woodblock1m_001.modifiers.new('Smooth by Angle', 'NODES')
_m.node_group = ng_smooth_by_angle
_m.use_pin_to_last = True
_m.show_group_selector = False
ob_woodblock2_5m_001.location = (-8.497, -6.862, 0.1591)
_m = ob_woodblock2_5m_001.modifiers.new('Bevel', 'BEVEL')
_m.width = 0.01
_m.width_pct = 0.01
_m = ob_woodblock2_5m_001.modifiers.new('Smooth by Angle', 'NODES')
_m.node_group = ng_smooth_by_angle
_m.use_pin_to_last = True
_m.show_group_selector = False
ob_woodblock2m_001.location = (-8.498, -6.156, 0.1589)
_m = ob_woodblock2m_001.modifiers.new('Bevel', 'BEVEL')
_m.width = 0.01
_m.width_pct = 0.01
_m = ob_woodblock2m_001.modifiers.new('Smooth by Angle', 'NODES')
_m.node_group = ng_smooth_by_angle
_m.use_pin_to_last = True
_m.show_group_selector = False
ob_woodblock3m_001.location = (-8.495, -7.701, 0.159)
_m = ob_woodblock3m_001.modifiers.new('Bevel', 'BEVEL')
_m.width = 0.01
_m.width_pct = 0.01
_m = ob_woodblock3m_001.modifiers.new('Smooth by Angle', 'NODES')
_m.node_group = ng_smooth_by_angle
_m.use_pin_to_last = True
_m.show_group_selector = False
ob_cube.location = (-1.841, -2.603, 1.195)
ob_cube_001.location = (0.6471, -2.943, 1.196)
ob_cube_002.location = (0.6447, -0.9478, 1.194)
ob_cube_003.location = (0.6447, 1.052, 1.191)
ob_cube_004.location = (0.6447, 3.048, 1.19)
ob_cube_005.location = (-0.8523, 1.394, 0.9023)
ob_cube_006.location = (-1.644, -0.7994, 1.015)
ob_cube_007.location = (-1.841, -2.603, 2.686)
ob_cube_008.location = (-1.351, 1.394, 2.692)
ob_cube_009.location = (0.6471, -2.943, 2.591)
ob_cube_010.location = (0.6447, -0.9478, 2.688)
ob_cube_011.location = (0.6447, 1.052, 2.687)
ob_cube_012.location = (0.6447, 3.048, 2.585)
ob_cube_013.location = (-1.344, -0.5994, 2.693)
ob_cube_014.location = (-1.841, -2.603, 4.485)
ob_cube_015.location = (0.6471, -2.764, 4.48)
ob_cube_016.location = (0.6471, -0.5869, 4.48)
ob_cube_017.location = (0.6471, 1.4, 4.48)
ob_cube_018.location = (1.884, 3.219, 4.48)
ob_cube_019.location = (2.815, 3.05, 4.48)
ob_cube_020.location = (2.817, 1.053, 4.48)
ob_cube_021.location = (2.817, -0.9312, 4.48)
ob_cube_022.location = (-1.839, -0.605, 4.48)
ob_cube_023.location = (-1.847, 1.4, 4.48)
ob_cube_024.location = (-1.841, -2.603, 7.329)
ob_cube_025.location = (0.6471, -2.764, 7.324)
ob_cube_026.location = (0.6471, -0.5869, 7.324)
ob_cube_027.location = (0.6471, 2.496, 7.324)
ob_cube_028.location = (1.884, 3.219, 7.157)
ob_cube_029.location = (2.475, 3.05, 6.635)
ob_cube_030.location = (2.475, 1.053, 6.635)
ob_cube_031.location = (2.475, -0.9312, 6.635)
ob_cube_032.location = (-2.181, -0.605, 7.324)
ob_cube_033.location = (-2.189, 1.4, 7.324)
ob_cube_034.location = (0.6333, -4.146, 4.776)
ob_cube_035.location = (0.5918, 4.764, 7.536)
ob_plane.location = (-3.656, 0.3567, 2.711)
ob_plane_001.location = (-3.087, -2.603, 3.074)
ob_cube_036.location = (-1.378, 0.9215, 9.876)
ob_cube_037.location = (-1.841, -1.46, 9.764)
ob_cube_038.location = (0.6471, -2.764, 9.994)
ob_cube_039.location = (0.6471, -0.5869, 9.994)
ob_cube_040.location = (0.6471, 2.496, 9.994)
ob_cube_041.location = (-1.37, -0.1269, 9.876)
ob_plane_002.location = (0.0, 0.0, 0.0)
ob_plane_002.scale = (6.987, 6.987, 6.987)

# ---- collection membership
col_woodenblocks.objects.link(ob_woodblock1_5m)
col_woodenblocks.objects.link(ob_woodblock1m)
col_woodenblocks.objects.link(ob_woodblock2_5m)
col_woodenblocks.objects.link(ob_woodblock2m)
col_woodenblocks.objects.link(ob_woodblock3m)
col_woodenblocks.objects.link(ob_woodblock1_5m_001)
col_woodenblocks.objects.link(ob_woodblock1m_001)
col_woodenblocks.objects.link(ob_woodblock2_5m_001)
col_woodenblocks.objects.link(ob_woodblock2m_001)
col_woodenblocks.objects.link(ob_woodblock3m_001)
col_collection.objects.link(ob_cube)
col_collection.objects.link(ob_cube_001)
col_collection.objects.link(ob_cube_002)
col_collection.objects.link(ob_cube_003)
col_collection.objects.link(ob_cube_004)
col_collection.objects.link(ob_cube_005)
col_collection.objects.link(ob_cube_006)
col_collection.objects.link(ob_cube_007)
col_collection.objects.link(ob_cube_008)
col_collection.objects.link(ob_cube_009)
col_collection.objects.link(ob_cube_010)
col_collection.objects.link(ob_cube_011)
col_collection.objects.link(ob_cube_012)
col_collection.objects.link(ob_cube_013)
col_collection.objects.link(ob_cube_014)
col_collection.objects.link(ob_cube_015)
col_collection.objects.link(ob_cube_016)
col_collection.objects.link(ob_cube_017)
col_collection.objects.link(ob_cube_018)
col_collection.objects.link(ob_cube_019)
col_collection.objects.link(ob_cube_020)
col_collection.objects.link(ob_cube_021)
col_collection.objects.link(ob_cube_022)
col_collection.objects.link(ob_cube_023)
col_collection.objects.link(ob_cube_024)
col_collection.objects.link(ob_cube_025)
col_collection.objects.link(ob_cube_026)
col_collection.objects.link(ob_cube_027)
col_collection.objects.link(ob_cube_028)
col_collection.objects.link(ob_cube_029)
col_collection.objects.link(ob_cube_030)
col_collection.objects.link(ob_cube_031)
col_collection.objects.link(ob_cube_032)
col_collection.objects.link(ob_cube_033)
col_collection.objects.link(ob_cube_034)
col_collection.objects.link(ob_cube_035)
col_collection.objects.link(ob_plane)
col_collection.objects.link(ob_plane_001)
col_collection.objects.link(ob_cube_036)
col_collection.objects.link(ob_cube_037)
col_collection.objects.link(ob_cube_038)
col_collection.objects.link(ob_cube_039)
col_collection.objects.link(ob_cube_040)
col_collection.objects.link(ob_cube_041)
col_collection.objects.link(ob_plane_002)

# ---- scene / render settings (as saved in the file)
scene.frame_start = 1; scene.frame_end = 250; scene.frame_set(1)
scene.render.engine = 'BLENDER_EEVEE_NEXT'
scene.cycles.sampling_pattern = 'TABULATED_SOBOL'
scene.eevee.ray_tracing_options.trace_max_roughness = 0.2044
scene.eevee.use_raytracing = True
bpy.context.view_layer.update()

# ---- added for rendering (the .blend has no active camera and no usable light): camera, sun
cam_auto = bpy.data.cameras.new('AutoCamera')
cam_auto.lens = 50.0
cam_auto.sensor_width = 36.0
cam_auto.clip_end = 1000.0
ob_auto_camera = bpy.data.objects.new('AutoCamera', cam_auto)
scene.collection.objects.link(ob_auto_camera)
ob_auto_camera.location = (19.1417, -29.557, 24.5659)
ob_auto_camera.rotation_euler = (1.09748, -7.21219e-08, 0.694738)
scene.camera = ob_auto_camera
light_auto_sun = bpy.data.lights.new('AutoSun', 'SUN')
light_auto_sun.energy = 3.0
light_auto_sun.angle = 0.0523599
ob_auto_sun = bpy.data.objects.new('AutoSun', light_auto_sun)
scene.collection.objects.link(ob_auto_sun)
ob_auto_sun.rotation_euler = (0.872665, 0.174533, 0.523599)
bpy.context.view_layer.update()
